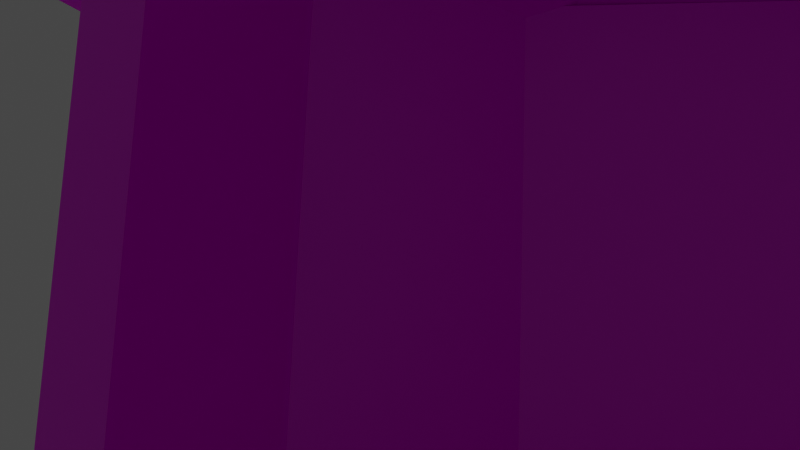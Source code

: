 # Source: cafedralCopy.blend  (saved by Blender 2.82.7; exported with 4.5.12 LTS)
import bpy
from mathutils import Matrix  # noqa: F401  (used for matrix-valued properties, if any)

bpy.ops.wm.read_factory_settings(use_empty=True)
scene = bpy.context.scene
scene.name = 'Scene'

# ---- collections
col_collection = bpy.data.collections.new('Collection'); scene.collection.children.link(col_collection)
col_mesh = bpy.data.collections.new('Mesh'); scene.collection.children.link(col_mesh)
col_rig = bpy.data.collections.new('Rig'); scene.collection.children.link(col_rig)
col_collision = bpy.data.collections.new('Collision'); scene.collection.children.link(col_collision)
col_extras = bpy.data.collections.new('Extras'); scene.collection.children.link(col_extras)
col_done = bpy.data.collections.new('DONE'); scene.collection.children.link(col_done)

# ---- images (referenced by path relative to the original .blend; pixels are not part of the script)
import os
ASSET_DIR = os.environ.get("B2B_ASSET_DIR", "")  # directory of the original .blend (textures are referenced by path, not embedded)
HERE = os.path.dirname(os.path.abspath(__file__))  # packed textures are extracted next to this script under _unpacked/

def load_image(name, relpath, width, height, colorspace="sRGB"):
    """Load a texture the original file referenced (path relative to the .blend, or extracted next to this script)."""
    p = next((c for c in (os.path.join(HERE, relpath), os.path.join(ASSET_DIR, relpath)) if relpath and os.path.exists(c)), "")
    if p:
        img = bpy.data.images.load(p, check_existing=True)
        img.name = name
    else:  # same state as the original file: an image datablock whose file is absent (Cycles renders it pink)
        img = bpy.data.images.new(name, width, height)
        img.source = "FILE"
        img.filepath = "//" + (relpath or name)
    img.colorspace_settings.name = colorspace
    return img
img_materialbase_base_color = load_image('MaterialBase Base Color', '', 4096, 4096, 'sRGB')
img_untitled = load_image('Untitled', '', 4096, 4096, 'sRGB')
img_basetex = load_image('BaseTex', 'Cafedral_BaseTex.png', 1024, 1024, 'sRGB')

# ---- materials (node trees are filled in below, after node groups)
mat_materialbase = bpy.data.materials.new('MaterialBase')
mat_materialbase.alpha_threshold = 0.0
mat_materialbase.use_transparent_shadow = False
mat_materialbase.line_color = (0.0, 0.0, 0.0, 1.0)

# ---- material node trees
mat_materialbase.use_nodes = True; mat_materialbase.node_tree.nodes.clear()
_N = mat_materialbase.node_tree.nodes; _L = mat_materialbase.node_tree.links
n0 = _N.new('ShaderNodeOutputMaterial'); n0.name = 'Material Output'; n0.location = (300, 300)
n1 = _N.new('ShaderNodeBsdfPrincipled'); n1.name = 'Principled BSDF'; n1.location = (10, 300)
n1.distribution = 'GGX'
n1.subsurface_method = 'BURLEY'
n1.inputs[2].default_value = 0.4
n1.inputs[3].default_value = 1.45
n1.inputs[27].default_value = (0.0, 0.0, 0.0, 1.0)
n1.inputs[28].default_value = 1.0
n2 = _N.new('ShaderNodeTexImage'); n2.name = 'Image Texture.001'; n2.location = (0, 0)
n2.image = img_materialbase_base_color
n3 = _N.new('ShaderNodeTexImage'); n3.name = 'Image Texture.002'; n3.location = (-600, 60)
n3.image = img_untitled
n4 = _N.new('ShaderNodeTexImage'); n4.name = 'Image Texture'; n4.location = (-660, 320)
n4.image = img_basetex
_L.new(n1.outputs[0], n0.inputs[0])
_L.new(n3.outputs[0], n1.inputs[0])
n0.is_active_output = True

# ---- world
world_world = bpy.data.worlds.new('World'); scene.world = world_world
world_world.use_nodes = True; world_world.node_tree.nodes.clear()
_N = world_world.node_tree.nodes; _L = world_world.node_tree.links
n0 = _N.new('ShaderNodeOutputWorld'); n0.name = 'World Output'; n0.location = (300, 300)
n1 = _N.new('ShaderNodeBackground'); n1.name = 'Background'; n1.location = (10, 300)
n1.inputs[0].default_value = (0.05088, 0.05088, 0.05088, 1.0)
_L.new(n1.outputs[0], n0.inputs[0])
n0.is_active_output = True
world_world.color = (0.05088, 0.05088, 0.05088)
world_world.use_sun_shadow = False
world_world.sun_shadow_jitter_overblur = 0.0

# ---- cameras
cam_camera = bpy.data.cameras.new('Camera')
cam_camera.lens = 22.0

# ---- meshes
me_cube_001 = bpy.data.meshes.new('Cube.001')
me_cube_001.from_pydata([(0.6136, -0.04214, 4.625), (0.6136, -0.6768, 4.625), (0.543, -0.07869, 4.532), (0.543, -0.6403, 4.532), (0.543, -0.07869, 4.625), (0.543, -0.6403, 4.625), (0.543, -0.9024, 4.834), (0.543, 0.1835, 4.834), (0.5992, -0.04959, 3.501), (0.5992, -0.6694, 3.501), (0.3613, -0.9024, 4.625), (0.543, -0.9024, 0.3127), (0.543, 0.1835, 0.3127), (0.3987, -0.9587, 3.501), (0.543, 0.1835, 3.604), (0.543, 0.1835, 3.501), (0.3987, -0.9587, 3.604), (0.3613, -0.9024, 3.501), (0.543, -0.9024, 3.604), (0.543, -0.9024, 3.501), (0.3613, -0.9024, 3.604), (0.5992, 0.2397, 3.604), (0.5992, 0.2397, 3.501), (0.5992, -0.9587, 3.604), (0.5992, -0.9587, 3.501), (0.3613, -0.9024, 4.834), (0.5992, -0.04959, 3.604), (0.5992, -0.6694, 3.604), (0.543, -0.07869, 3.501), (0.543, -0.6403, 3.501), (0.543, 0.1835, 4.625), (0.543, 0.1835, 4.532), (0.543, -0.9024, 4.625), (0.543, -0.9024, 4.532), (0.543, -0.07869, 3.604), (0.543, -0.6403, 3.604), (0.543, -0.07869, 0.3127), (0.543, -0.6403, 0.3127), (0.6136, 0.2541, 4.625), (0.6136, 0.2541, 4.532), (0.6136, -0.9731, 4.625), (0.6136, -0.9731, 4.532), (0.543, -0.07869, 4.834), (0.543, -0.6403, 4.834), (0.6136, -0.04214, 4.532), (0.6136, -0.6768, 4.532), (0.3613, -0.9024, 4.532), (0.4083, -0.9731, 4.625), (0.4083, -0.9731, 4.532), (0.3613, 0.1835, 4.834), (0.3613, 0.1835, 0.3127), (0.3613, 0.1835, 3.604), (0.3613, 0.1835, 3.501), (0.3987, 0.2397, 3.604), (0.3987, 0.2397, 3.501), (0.3613, 0.1835, 4.625), (0.3613, 0.1835, 4.532), (0.4083, 0.2541, 4.625), (0.4083, 0.2541, 4.532), (0.0, -0.9024, 4.834), (0.0, 0.1835, 4.834), (0.0, -0.9024, 0.3127), (0.0, 0.1835, 0.3127), (0.0, -0.9024, 3.604), (0.0, -0.9024, 3.501), (0.0, 0.1835, 3.604), (0.0, 0.1835, 3.501), (0.0, -0.9587, 3.604), (0.0, -0.9587, 3.501), (0.0, 0.2397, 3.604), (0.0, 0.2397, 3.501), (0.0, 0.1835, 4.625), (0.0, 0.1835, 4.532), (0.0, -0.9024, 4.625), (0.0, -0.9024, 4.532), (0.0, 0.2541, 4.625), (0.0, 0.2541, 4.532), (0.0, -0.9731, 4.625), (0.0, -0.9731, 4.532), (0.0, 0.1835, 0.4079), (0.0, -0.9024, 0.4079), (0.0, -0.6403, 2.141), (0.0, -0.07869, 2.141), (0.0, 0.1835, 2.141), (0.0, -0.9024, 2.141), (0.3096, 0.1835, 0.4079), (0.3096, -0.9024, 0.4079), (0.3096, 0.1835, 1.74), (0.3096, -0.9024, 1.74)], [], [(28, 29, 37, 36), (52, 15, 12, 50), (26, 27, 9, 8), (31, 2, 34, 14), (29, 28, 8, 9), (29, 19, 11, 37), (72, 56, 51, 65), (60, 49, 55, 71), (15, 52, 54, 22), (51, 14, 21, 53), (17, 19, 24, 13), (3, 33, 18, 35), (71, 55, 57, 75), (56, 31, 14, 51), (28, 15, 22, 8), (33, 46, 20, 18), (23, 16, 13, 24), (27, 23, 24, 9), (53, 21, 22, 54), (35, 18, 23, 27), (31, 56, 58, 39), (75, 57, 58, 76), (49, 7, 30, 55), (42, 43, 5, 4), (43, 6, 32, 5), (2, 31, 39, 44), (2, 3, 35, 34), (14, 34, 26, 21), (34, 35, 27, 26), (46, 33, 41, 48), (57, 38, 39, 58), (1, 40, 41, 45), (38, 0, 44, 39), (30, 4, 0, 38), (0, 1, 45, 44), (3, 2, 44, 45), (5, 32, 40, 1), (55, 30, 38, 57), (7, 42, 4, 30), (10, 73, 77, 47), (47, 77, 78, 48), (4, 5, 1, 0), (33, 3, 45, 41), (25, 59, 73, 10), (56, 72, 76, 58), (19, 29, 9, 24), (52, 66, 70, 54), (20, 63, 67, 16), (18, 20, 16, 23), (16, 67, 68, 13), (40, 47, 48, 41), (6, 25, 10, 32), (32, 10, 47, 40), (46, 74, 63, 20), (69, 53, 54, 70), (21, 26, 8, 22), (15, 28, 36, 12), (74, 46, 48, 78), (64, 17, 13, 68), (65, 51, 53, 69), (66, 52, 50, 62, 79, 85, 87, 83), (17, 64, 84, 88, 86, 80, 61, 11, 19), (85, 86, 88, 87), (87, 88, 84, 81, 82, 83), (79, 80, 86, 85)])
_uv = me_cube_001.uv_layers.new(name='UVMap')
_uv.uv.foreach_set('vector', [0.9269, 0.6987, 0.9609, 0.6987, 0.9609, 0.8917, 0.9269, 0.8917, 0.9366, 0.6129, 0.9256, 0.6129, 0.9256, 0.4198, 0.9366, 0.4198, 0.984, 0.2663, 0.984, 0.2288, 0.9902, 0.2288, 0.9902, 0.2663, 0.7777, 0.7047, 0.7777, 0.6888, 0.8339, 0.6888, 0.8339, 0.7047, 0.9936, 0.2306, 0.9936, 0.2646, 0.9902, 0.2663, 0.9902, 0.2288, 0.9609, 0.6987, 0.9767, 0.6987, 0.9767, 0.8917, 0.9609, 0.8917, 0.9974, 0.6705, 0.9755, 0.6705, 0.9755, 0.6143, 0.9974, 0.6143, 0.1863, 0.9787, 0.1863, 0.9568, 0.1989, 0.9568, 0.1989, 0.9787, 0.7584, 0.1843, 0.7694, 0.1843, 0.7671, 0.1877, 0.755, 0.1877, 0.7694, 0.1973, 0.7584, 0.1973, 0.755, 0.1939, 0.7671, 0.1939, 0.1661, 0.9603, 0.1661, 0.9493, 0.1695, 0.9458, 0.1695, 0.958, 0.7777, 0.6548, 0.7777, 0.6389, 0.8339, 0.6389, 0.8339, 0.6548, 0.2604, 0.3149, 0.2823, 0.3149, 0.2851, 0.3192, 0.2604, 0.3192, 0.9755, 0.6705, 0.9645, 0.6705, 0.9645, 0.6143, 0.9755, 0.6143, 0.9936, 0.2646, 0.9936, 0.2804, 0.9902, 0.2838, 0.9902, 0.2663, 0.9932, 0.9493, 0.9822, 0.9493, 0.9822, 0.8932, 0.9932, 0.8932, 0.1757, 0.9458, 0.1757, 0.958, 0.1695, 0.958, 0.1695, 0.9458, 0.984, 0.2288, 0.984, 0.2113, 0.9902, 0.2113, 0.9902, 0.2288, 0.7671, 0.1939, 0.755, 0.1939, 0.755, 0.1877, 0.7671, 0.1877, 0.9806, 0.2306, 0.9806, 0.2147, 0.984, 0.2113, 0.984, 0.2288, 0.2933, 0.3292, 0.2823, 0.3292, 0.2851, 0.3249, 0.2975, 0.3249, 0.2604, 0.3192, 0.2851, 0.3192, 0.2851, 0.3249, 0.2604, 0.3249, 0.1863, 0.9568, 0.1863, 0.9458, 0.1989, 0.9458, 0.1989, 0.9568, 0.2091, 0.3149, 0.2431, 0.3149, 0.2431, 0.3276, 0.2091, 0.3276, 0.2431, 0.3149, 0.2589, 0.3149, 0.2589, 0.3276, 0.2431, 0.3276, 0.9806, 0.1557, 0.9806, 0.1398, 0.9848, 0.1355, 0.9848, 0.1535, 0.7777, 0.6888, 0.7777, 0.6548, 0.8339, 0.6548, 0.8339, 0.6888, 0.9806, 0.2804, 0.9806, 0.2646, 0.984, 0.2663, 0.984, 0.2838, 0.9806, 0.2646, 0.9806, 0.2306, 0.984, 0.2288, 0.984, 0.2663, 0.1647, 0.9677, 0.1647, 0.9787, 0.1604, 0.983, 0.1604, 0.9706, 0.2851, 0.3192, 0.2975, 0.3192, 0.2975, 0.3249, 0.2851, 0.3249, 0.9905, 0.1919, 0.9905, 0.2098, 0.9848, 0.2098, 0.9848, 0.1919, 0.9905, 0.1355, 0.9905, 0.1535, 0.9848, 0.1535, 0.9848, 0.1355, 0.9948, 0.1398, 0.9948, 0.1557, 0.9905, 0.1535, 0.9905, 0.1355, 0.9905, 0.1535, 0.9905, 0.1919, 0.9848, 0.1919, 0.9848, 0.1535, 0.9806, 0.1897, 0.9806, 0.1557, 0.9848, 0.1535, 0.9848, 0.1919, 0.9948, 0.1897, 0.9948, 0.2056, 0.9905, 0.2098, 0.9905, 0.1919, 0.2823, 0.3149, 0.2933, 0.3149, 0.2975, 0.3192, 0.2851, 0.3192, 0.1932, 0.3149, 0.2091, 0.3149, 0.2091, 0.3276, 0.1932, 0.3276, 0.1504, 0.9677, 0.1504, 0.9458, 0.1547, 0.9458, 0.1547, 0.9706, 0.1547, 0.9706, 0.1547, 0.9458, 0.1604, 0.9458, 0.1604, 0.9706, 0.9948, 0.1557, 0.9948, 0.1897, 0.9905, 0.1919, 0.9905, 0.1535, 0.9806, 0.2056, 0.9806, 0.1897, 0.9848, 0.1919, 0.9848, 0.2098, 0.9463, 0.9721, 0.9463, 0.9502, 0.9589, 0.9502, 0.9589, 0.9721, 0.2823, 0.3292, 0.2604, 0.3292, 0.2604, 0.3249, 0.2851, 0.3249, 0.9936, 0.2147, 0.9936, 0.2306, 0.9902, 0.2288, 0.9902, 0.2113, 0.7694, 0.1843, 0.7913, 0.1843, 0.7913, 0.1877, 0.7671, 0.1877, 0.1791, 0.9603, 0.1791, 0.9821, 0.1757, 0.9821, 0.1757, 0.958, 0.1791, 0.9493, 0.1791, 0.9603, 0.1757, 0.958, 0.1757, 0.9458, 0.1757, 0.958, 0.1757, 0.9821, 0.1695, 0.9821, 0.1695, 0.958, 0.1547, 0.983, 0.1547, 0.9706, 0.1604, 0.9706, 0.1604, 0.983, 0.9463, 0.9831, 0.9463, 0.9721, 0.9589, 0.9721, 0.9589, 0.9831, 0.1504, 0.9787, 0.1504, 0.9677, 0.1547, 0.9706, 0.1547, 0.983, 0.9822, 0.9493, 0.9604, 0.9493, 0.9604, 0.8932, 0.9822, 0.8932, 0.7913, 0.1939, 0.7671, 0.1939, 0.7671, 0.1877, 0.7913, 0.1877, 0.984, 0.2838, 0.984, 0.2663, 0.9902, 0.2663, 0.9902, 0.2838, 0.911, 0.6987, 0.9269, 0.6987, 0.9269, 0.8917, 0.911, 0.8917, 0.1647, 0.9458, 0.1647, 0.9677, 0.1604, 0.9706, 0.1604, 0.9458, 0.1661, 0.9821, 0.1661, 0.9603, 0.1695, 0.958, 0.1695, 0.9821, 0.7913, 0.1973, 0.7694, 0.1973, 0.7671, 0.1939, 0.7913, 0.1939, 0.9585, 0.6129, 0.9366, 0.6129, 0.9366, 0.4198, 0.9585, 0.4198, 0.9585, 0.4256, 0.9398, 0.4256, 0.9398, 0.5063, 0.9585, 0.5306, 0.9681, 0.3286, 0.9463, 0.3286, 0.9463, 0.2463, 0.965, 0.2219, 0.965, 0.1413, 0.9463, 0.1413, 0.9463, 0.1355, 0.9791, 0.1355, 0.9791, 0.3286, 0.906, 0.1121, 0.8402, 0.1121, 0.8402, 0.03142, 0.906, 0.03142, 0.906, 0.03142, 0.8402, 0.03142, 0.8402, 0.000716, 0.8561, 0.000716, 0.8901, 0.000716, 0.906, 0.000716, 0.9993, 0.04538, 0.9993, 0.1111, 0.9805, 0.1111, 0.9805, 0.04538])
me_cube_001.materials.append(mat_materialbase)
me_cube_001.use_remesh_preserve_volume = False
me_cube_001.use_remesh_preserve_attributes = False
me_cube_001.use_mirror_vertex_groups = False
me_cube_001.use_paint_bone_selection = False
me_cube_001.use_paint_mask = True
me_cube_001.update()
me_cube_003 = bpy.data.meshes.new('Cube.003')
me_cube_003.from_pydata([(1.0, -1.599, -1.403), (1.0, -1.599, 1.0), (1.0, 1.0, -1.403), (1.0, 1.0, 1.0), (0.7688, -2.313, 0.7688), (0.7688, -2.313, -0.7688), (1.0, -1.599, 2.119), (1.0, -2.313, 2.119), (1.057, -1.579, 2.287), (1.057, -2.333, 2.287), (1.057, -1.579, 2.736), (1.057, -2.333, 2.736), (1.0, -2.313, 1.0), (1.0, -2.313, -1.403), (0.7688, -2.171, 0.7688), (0.7688, -2.171, -0.7688), (1.6, -1.599, -0.1267), (1.6, -2.313, -0.1267), (1.6, -2.313, -1.403), (1.865, -1.599, -0.1267), (1.865, -1.599, -1.403), (1.865, -2.313, -0.1267), (1.865, -2.313, -1.403), (1.489, 1.0, -0.9671), (1.489, 1.0, -0.4916), (1.489, -1.599, -0.4916), (1.721, -1.599, -0.9747), (1.721, 1.0, -0.9747), (1.721, 1.0, -1.45), (1.721, -1.599, -1.45), (1.106, 1.0, -0.9747), (1.106, -1.599, -0.9747), (1.489, -1.599, -0.9671), (1.058, 1.0, -0.4916), (1.058, -1.599, -0.4916), (1.318, 1.0, -0.4969), (1.318, 1.0, -0.02143), (1.318, -1.599, -0.02143), (1.318, -1.599, -0.4969), (1.052, 1.0, -0.02143), (1.052, -1.599, -0.02143), (1.182, 1.0, -0.01594), (1.182, 1.0, 0.4595), (1.182, -1.599, 0.4595), (1.182, -1.599, -0.01594), (0.9947, 1.0, 0.4595), (0.9947, -1.599, 0.4595), (0.0, 1.0, 1.0), (0.0, -2.313, -1.403), (0.0, -2.313, -0.7688), (0.0, -2.171, -0.7688), (0.0, -1.599, 1.0), (0.0, -2.313, 1.0), (0.0, -1.599, 2.119), (0.0, -2.313, 2.119), (0.0, -1.579, 2.287), (0.0, -2.333, 2.287), (0.0, -1.579, 2.736), (0.0, -2.333, 2.736), (0.0, -2.313, 0.7688), (0.0, -2.171, 0.7688)], [], [(4, 5, 13, 12), (12, 1, 6, 7), (1, 12, 17, 16), (7, 6, 8, 9), (57, 58, 11, 10), (9, 8, 10, 11), (49, 48, 13, 5), (50, 15, 14, 60), (20, 19, 21, 22), (16, 17, 21, 19), (5, 4, 14, 15), (2, 3, 1, 0), (33, 34, 25, 24), (30, 31, 26, 27), (28, 27, 26, 29), (53, 55, 8, 6), (55, 57, 10, 8), (51, 53, 6, 1), (59, 60, 14, 4), (23, 24, 25, 32), (39, 40, 37, 36), (35, 36, 37, 38), (45, 46, 43, 42), (41, 42, 43, 44), (47, 51, 1, 3), (18, 22, 21, 17, 12, 13), (16, 19, 20, 0, 1), (11, 58, 56, 9), (7, 54, 52, 12), (12, 52, 59, 4), (9, 56, 54, 7), (15, 50, 49, 5)])
_uv = me_cube_003.uv_layers.new(name='UVMap')
_uv.uv.foreach_set('vector', [0.1322, 0.637, 0.03911, 0.637, 0.000716, 0.623, 0.1462, 0.623, 0.1462, 0.623, 0.1462, 0.5798, 0.214, 0.5798, 0.214, 0.623, 0.8183, 0.9293, 0.8183, 0.9725, 0.741, 0.9725, 0.741, 0.9293, 0.5179, 0.6145, 0.5611, 0.6145, 0.5624, 0.6252, 0.5166, 0.6252, 0.1476, 0.8776, 0.1476, 0.8319, 0.2117, 0.8319, 0.2117, 0.8776, 0.5166, 0.6252, 0.5624, 0.6252, 0.5624, 0.6524, 0.5166, 0.6524, 0.03911, 0.6836, 0.000716, 0.6836, 0.000716, 0.623, 0.03911, 0.637, 0.1024, 0.8857, 0.1024, 0.9323, 0.009314, 0.9323, 0.009314, 0.8857, 0.9074, 0.000716, 0.9847, 0.000716, 0.9847, 0.04394, 0.9074, 0.04394, 0.741, 0.9293, 0.741, 0.9725, 0.7249, 0.9725, 0.7249, 0.9293, 0.1024, 0.9409, 0.009314, 0.9409, 0.009314, 0.9323, 0.1024, 0.9323, 0.0007161, 0.8305, 0.000716, 0.685, 0.1581, 0.685, 0.1581, 0.8305, 0.7762, 0.7047, 0.6189, 0.7047, 0.6189, 0.6785, 0.7762, 0.6785, 0.7235, 0.8897, 0.5661, 0.8897, 0.5661, 0.8525, 0.7235, 0.8525, 0.7235, 0.8237, 0.7235, 0.8525, 0.5661, 0.8525, 0.5661, 0.8237, 0.9463, 0.33, 0.9565, 0.33, 0.9565, 0.3941, 0.9463, 0.3906, 0.9565, 0.33, 0.9837, 0.33, 0.9837, 0.3941, 0.9565, 0.3941, 0.1462, 0.5192, 0.214, 0.5192, 0.214, 0.5798, 0.1462, 0.5798, 0.000716, 0.8857, 0.009314, 0.8857, 0.009314, 0.9323, 0.000716, 0.9323, 0.7762, 0.6498, 0.7762, 0.6785, 0.6189, 0.6785, 0.6189, 0.6498, 0.3728, 0.8815, 0.2154, 0.8815, 0.2154, 0.8655, 0.3728, 0.8655, 0.3728, 0.8367, 0.3728, 0.8655, 0.2154, 0.8655, 0.2154, 0.8367, 0.3728, 0.9231, 0.2154, 0.9231, 0.2154, 0.9118, 0.3728, 0.9118, 0.3728, 0.883, 0.3728, 0.9118, 0.2154, 0.9118, 0.2154, 0.883, 0.5568, 0.7948, 0.5568, 0.9522, 0.4962, 0.9522, 0.4962, 0.7948, 0.198, 0.685, 0.214, 0.685, 0.214, 0.7623, 0.198, 0.7623, 0.1616, 0.8305, 0.1616, 0.685, 0.06894, 0.848, 0.06894, 0.8319, 0.1462, 0.8319, 0.1462, 0.8843, 0.000716, 0.8843, 0.9256, 0.6784, 0.9256, 0.6143, 0.9528, 0.6143, 0.9528, 0.6784, 0.214, 0.623, 0.214, 0.6836, 0.1462, 0.6836, 0.1462, 0.623, 0.1462, 0.623, 0.1462, 0.6836, 0.1322, 0.6836, 0.1322, 0.637, 0.9528, 0.6784, 0.9528, 0.6143, 0.9631, 0.6143, 0.9631, 0.6749, 0.1024, 0.9323, 0.1024, 0.8857, 0.111, 0.8857, 0.111, 0.9323])
me_cube_003.materials.append(mat_materialbase)
me_cube_003.use_remesh_fix_poles = True
me_cube_003.use_remesh_preserve_attributes = False
me_cube_003.use_mirror_vertex_groups = False
me_cube_003.use_paint_bone_selection = False
me_cube_003.use_paint_mask = True
me_cube_003.update()
me_cube_004 = bpy.data.meshes.new('Cube.004')
me_cube_004.from_pydata([(-0.005345, -0.306, -0.5506), (-0.005345, -0.306, 0.4059), (-0.005345, 0.306, -0.5506), (-0.005345, 0.306, 0.4059), (0.1488, -0.2322, -0.4768), (0.1488, -0.2322, 0.3814), (0.1488, 0.2322, -0.4768), (0.1488, 0.2322, 0.3814), (-0.005345, -4.727e-07, 0.8155), (0.1488, 0.0, 0.6922), (0.1488, 0.306, 0.4059), (0.1488, 0.306, -0.5506), (0.1488, 0.0, 0.8155), (0.1488, -0.306, 0.4059), (0.1488, -0.306, -0.5506), (0.07905, 0.0, 0.6922), (0.07905, 0.2322, 0.3814), (0.07905, 0.2322, -0.4768), (0.07905, -0.2322, 0.3814), (0.07905, -0.2322, -0.4768), (-0.1595, 0.2322, -0.4768), (-0.1595, 0.2322, 0.3814), (-0.1595, -0.2322, -0.4768), (-0.1595, -0.2322, 0.3814), (-0.1595, -9.585e-07, 0.6922), (-0.1595, -0.306, 0.4059), (-0.1595, -0.306, -0.5506), (-0.1595, -9.585e-07, 0.8155), (-0.1595, 0.306, 0.4059), (-0.1595, 0.306, -0.5506), (-0.08974, -9.524e-07, 0.6922), (-0.08974, -0.2322, 0.3814), (-0.08974, -0.2322, -0.4768), (-0.08974, 0.2322, 0.3814), (-0.08974, 0.2322, -0.4768)], [], [(21, 20, 34, 33), (2, 3, 10, 11), (5, 4, 19, 18), (14, 13, 1, 0), (0, 26, 29, 2), (12, 8, 1, 13), (10, 3, 8, 12), (7, 9, 15, 16), (0, 1, 25, 26), (7, 6, 11, 10), (17, 16, 15, 18, 19), (5, 9, 12, 13), (4, 5, 13, 14), (9, 7, 10, 12), (4, 6, 17, 19), (9, 5, 18, 15), (6, 7, 16, 17), (29, 28, 3, 2), (6, 4, 14, 11), (27, 8, 3, 28), (25, 1, 8, 27), (23, 24, 30, 31), (23, 22, 26, 25), (20, 22, 32, 34), (21, 24, 27, 28), (20, 21, 28, 29), (24, 23, 25, 27), (22, 20, 29, 26), (2, 11, 14, 0), (24, 21, 33, 30), (22, 23, 31, 32), (32, 31, 30, 33, 34)])
_uv = me_cube_004.uv_layers.new(name='UVMap')
_uv.uv.foreach_set('vector', [0.5636, 0.6543, 0.5636, 0.7063, 0.5593, 0.7063, 0.5593, 0.6543, 0.1984, 0.9444, 0.1402, 0.9411, 0.1434, 0.932, 0.1989, 0.935, 0.3777, 0.5192, 0.3777, 0.5712, 0.3735, 0.5712, 0.3735, 0.5192, 0.1989, 0.8959, 0.1433, 0.8986, 0.1404, 0.8899, 0.1983, 0.8857, 0.8284, 0.711, 0.8378, 0.711, 0.8378, 0.748, 0.8284, 0.748, 0.1181, 0.9155, 0.1124, 0.9066, 0.1404, 0.8899, 0.1433, 0.8986, 0.1434, 0.932, 0.1402, 0.9411, 0.1129, 0.9238, 0.1181, 0.9155, 0.802, 0.2059, 0.7785, 0.2059, 0.7785, 0.2017, 0.802, 0.2017, 0.6521, 0.9499, 0.5939, 0.9465, 0.597, 0.9375, 0.6526, 0.9405, 0.1447, 0.9279, 0.1942, 0.93, 0.1989, 0.935, 0.1434, 0.932, 0.951, 0.1162, 0.951, 0.0642, 0.965, 0.04538, 0.9791, 0.0642, 0.9791, 0.1162, 0.1447, 0.9027, 0.1265, 0.9155, 0.1181, 0.9155, 0.1433, 0.8986, 0.1942, 0.9009, 0.1447, 0.9027, 0.1433, 0.8986, 0.1989, 0.8959, 0.1265, 0.9155, 0.1447, 0.9279, 0.1434, 0.932, 0.1181, 0.9155, 0.3777, 0.5712, 0.3777, 0.5993, 0.3735, 0.5993, 0.3735, 0.5712, 0.7785, 0.2059, 0.755, 0.2059, 0.755, 0.2017, 0.7785, 0.2017, 0.3777, 0.5993, 0.3777, 0.6513, 0.3735, 0.6513, 0.3735, 0.5993, 0.6526, 0.9014, 0.597, 0.904, 0.5941, 0.8953, 0.652, 0.8912, 0.1942, 0.93, 0.1942, 0.9009, 0.1989, 0.8959, 0.1989, 0.935, 0.5718, 0.921, 0.5661, 0.9121, 0.5941, 0.8953, 0.597, 0.904, 0.597, 0.9375, 0.5939, 0.9465, 0.5666, 0.9292, 0.5718, 0.921, 0.2402, 0.3332, 0.2167, 0.3332, 0.2167, 0.329, 0.2402, 0.329, 0.5984, 0.9334, 0.6479, 0.9355, 0.6526, 0.9405, 0.597, 0.9375, 0.5636, 0.7063, 0.5636, 0.7344, 0.5593, 0.7344, 0.5593, 0.7063, 0.5983, 0.9081, 0.5802, 0.9209, 0.5718, 0.921, 0.597, 0.904, 0.6479, 0.9063, 0.5983, 0.9081, 0.597, 0.904, 0.6526, 0.9014, 0.5802, 0.9209, 0.5984, 0.9334, 0.597, 0.9375, 0.5718, 0.921, 0.6479, 0.9355, 0.6479, 0.9063, 0.6526, 0.9014, 0.6526, 0.9405, 0.784, 0.4083, 0.784, 0.4176, 0.747, 0.4176, 0.747, 0.4083, 0.2167, 0.3332, 0.1932, 0.3332, 0.1932, 0.329, 0.2167, 0.329, 0.5636, 0.7344, 0.5636, 0.7863, 0.5593, 0.7863, 0.5593, 0.7344, 0.6887, 0.962, 0.6887, 0.91, 0.7028, 0.8912, 0.7169, 0.91, 0.7169, 0.962])
me_cube_004.materials.append(mat_materialbase)
me_cube_004.use_remesh_preserve_volume = False
me_cube_004.use_remesh_preserve_attributes = False
me_cube_004.use_mirror_vertex_groups = False
me_cube_004.use_paint_bone_selection = False
me_cube_004.use_paint_mask = True
me_cube_004.update()
me_cube_009 = bpy.data.meshes.new('Cube.009')
me_cube_009.from_pydata([(1.678, -1.06, -0.3477), (1.678, -1.06, 0.2342), (1.678, -0.4778, -0.3477), (1.678, -0.4778, 0.2342), (2.26, -1.06, -0.3477), (2.26, -1.06, 0.2342), (2.26, -0.4778, -0.3477), (2.26, -0.4778, 0.2342), (1.768, -0.9696, 0.9811), (1.768, -0.5679, 0.9811), (2.169, -0.5679, 0.9811), (2.169, -0.9696, 0.9811), (1.768, -0.9696, 2.479), (1.768, -0.5679, 2.479), (2.169, -0.5679, 2.356), (2.169, -0.9696, 2.356)], [], [(0, 1, 3, 2), (2, 3, 7, 6), (6, 7, 5, 4), (4, 5, 1, 0), (5, 7, 10, 11), (11, 10, 14, 15), (3, 1, 8, 9), (1, 5, 11, 8), (7, 3, 9, 10), (9, 8, 12, 13), (8, 11, 15, 12), (10, 9, 13, 14), (12, 15, 14, 13)])
_uv = me_cube_009.uv_layers.new(name='UVMap')
_uv.uv.foreach_set('vector', [0.5579, 0.7263, 0.5245, 0.725, 0.5233, 0.6926, 0.5579, 0.6909, 0.5579, 0.6909, 0.5233, 0.6926, 0.5183, 0.658, 0.5548, 0.6543, 0.5505, 0.7934, 0.5176, 0.7888, 0.5226, 0.7567, 0.5551, 0.7604, 0.5551, 0.7604, 0.5226, 0.7567, 0.5245, 0.725, 0.5579, 0.7263, 0.5226, 0.7567, 0.5176, 0.7888, 0.4752, 0.7763, 0.4776, 0.7512, 0.4776, 0.7512, 0.4752, 0.7763, 0.3896, 0.776, 0.3897, 0.751, 0.5233, 0.6926, 0.5245, 0.725, 0.4781, 0.7247, 0.4763, 0.6981, 0.5245, 0.725, 0.5226, 0.7567, 0.4776, 0.7512, 0.4781, 0.7247, 0.5183, 0.658, 0.5233, 0.6926, 0.4763, 0.6981, 0.4725, 0.6724, 0.4763, 0.6981, 0.4781, 0.7247, 0.3818, 0.7267, 0.381, 0.7024, 0.4781, 0.7247, 0.4776, 0.7512, 0.3897, 0.751, 0.3818, 0.7267, 0.4725, 0.6724, 0.4763, 0.6981, 0.381, 0.7024, 0.3871, 0.6777, 0.3818, 0.7267, 0.3897, 0.751, 0.3896, 0.776, 0.381, 0.7024])
me_cube_009.materials.append(mat_materialbase)
me_cube_009.use_remesh_preserve_volume = False
me_cube_009.use_remesh_preserve_attributes = False
me_cube_009.use_mirror_vertex_groups = False
me_cube_009.use_paint_bone_selection = False
me_cube_009.use_paint_mask = True
me_cube_009.update()
me_cube_010 = bpy.data.meshes.new('Cube.010')
me_cube_010.from_pydata([(1.646, 6.529, 2.425), (2.106, 4.595, 2.419), (0.8162, 7.294, 2.429), (-0.0009695, 7.299, 2.428), (-0.0009695, 4.607, 3.888), (0.1545, 4.642, 3.875), (1.705, 6.561, 2.254), (2.161, 4.609, 2.25), (0.8457, 7.365, 2.259), (0.8624, 7.414, 2.352), (-0.0005904, 7.43, 2.357), (1.753, 6.593, 2.342), (2.225, 4.623, 2.333), (0.09184, 4.679, 3.7), (0.0009695, 7.299, 2.428), (0.0009695, 4.607, 3.888), (0.0, 7.377, 2.265), (0.0005904, 7.43, 2.357), (0.0, 4.609, 3.777), (0.0, 4.691, 3.705)], [(17, 14), (14, 15), (16, 17)], [(0, 1, 12, 11), (3, 2, 9, 10), (2, 3, 4, 5), (1, 0, 5), (2, 5, 0), (6, 8, 9, 11), (7, 6, 11, 12), (8, 16, 10, 9), (2, 0, 11, 9), (6, 7, 18, 13), (16, 8, 13, 19), (6, 13, 8), (13, 18, 19), (5, 18, 7, 12, 1), (5, 4, 18)])
_uv = me_cube_010.uv_layers.new(name='UVMap')
_uv.uv.foreach_set('vector', [0.36, 0.833, 0.3597, 0.7127, 0.3687, 0.7126, 0.3688, 0.8353, 0.753, 0.3665, 0.7974, 0.3863, 0.7954, 0.3943, 0.7493, 0.3749, 0.7974, 0.3863, 0.753, 0.3665, 0.8585, 0.2074, 0.8653, 0.2146, 0.3597, 0.7127, 0.36, 0.833, 0.2154, 0.7435, 0.7974, 0.3863, 0.8653, 0.2146, 0.8639, 0.3917, 0.864, 0.4068, 0.794, 0.4004, 0.7954, 0.3943, 0.8653, 0.4006, 0.3751, 0.7126, 0.3751, 0.834, 0.3688, 0.8353, 0.3687, 0.7126, 0.794, 0.4004, 0.747, 0.3808, 0.7493, 0.3749, 0.7954, 0.3943, 0.7974, 0.3863, 0.8639, 0.3917, 0.8653, 0.4006, 0.7954, 0.3943, 0.2651, 0.6678, 0.2154, 0.5581, 0.372, 0.5192, 0.3661, 0.5252, 0.372, 0.7112, 0.3212, 0.7109, 0.3661, 0.5252, 0.3717, 0.5258, 0.2651, 0.6678, 0.3661, 0.5252, 0.3212, 0.7109, 0.3661, 0.5252, 0.372, 0.5192, 0.3717, 0.5258, 0.6189, 0.5488, 0.623, 0.5393, 0.7262, 0.6439, 0.7223, 0.6483, 0.7164, 0.6425, 0.6189, 0.5488, 0.7262, 0.4198, 0.623, 0.5393])
me_cube_010.materials.append(mat_materialbase)
me_cube_010.use_remesh_preserve_volume = False
me_cube_010.use_remesh_preserve_attributes = False
me_cube_010.use_mirror_vertex_groups = False
me_cube_010.use_paint_bone_selection = False
me_cube_010.use_paint_mask = True
me_cube_010.update()
me_cube_011 = bpy.data.meshes.new('Cube.011')
me_cube_011.from_pydata([(2.194, 4.221, 2.118), (2.194, -1.081, 2.118), (2.34, -1.081, 2.312), (2.194, 4.69, 2.118), (2.34, 4.69, 2.312), (0.6212, 4.221, 3.3), (0.6212, 4.69, 3.3), (0.6716, 0.2963, 3.55), (0.6716, 0.1423, 3.262), (0.6716, -1.081, 3.55), (0.6716, -1.081, 3.262), (0.0, 4.221, 3.72), (0.0, 4.69, 3.766), (0.0, 4.69, 4.047), (0.0, 0.2963, 4.047), (0.0, 0.1423, 3.682)], [], [(5, 11, 12, 6), (2, 1, 0, 3, 4), (9, 10, 1, 2), (5, 0, 1, 10, 8), (9, 2, 4, 13, 14, 7), (6, 12, 13, 4, 3), (8, 15, 11, 5), (5, 6, 3, 0)])
_uv = me_cube_011.uv_layers.new(name='UVMap')
_uv.uv.foreach_set('vector', [0.0291, 0.4708, 0.0291, 0.5178, 0.000716, 0.5178, 0.000716, 0.4708, 0.1771, 0.000716, 0.1918, 0.000716, 0.1918, 0.3218, 0.1918, 0.3502, 0.1771, 0.3502, 0.3696, 0.4774, 0.3556, 0.467, 0.3549, 0.3517, 0.3696, 0.3516, 0.0291, 0.4708, 0.0291, 0.3516, 0.3502, 0.3516, 0.3502, 0.4669, 0.2761, 0.4669, 0.05132, 0.000716, 0.1771, 0.000716, 0.1771, 0.3502, 0.000716, 0.3502, 0.0007161, 0.08415, 0.05132, 0.08415, 0.2505, 0.3502, 0.2034, 0.3502, 0.1932, 0.3366, 0.3696, 0.3355, 0.3696, 0.3502, 0.2761, 0.4669, 0.2761, 0.5149, 0.0291, 0.5162, 0.0291, 0.4708, 0.0291, 0.4708, 0.000716, 0.4708, 0.0007162, 0.3516, 0.0291, 0.3516])
me_cube_011.materials.append(mat_materialbase)
me_cube_011.use_remesh_preserve_volume = False
me_cube_011.use_remesh_preserve_attributes = False
me_cube_011.use_mirror_vertex_groups = False
me_cube_011.use_paint_bone_selection = False
me_cube_011.use_paint_mask = True
me_cube_011.update()
me_cube_012 = bpy.data.meshes.new('Cube.012')
me_cube_012.from_pydata([(1.879, 4.576, -0.2297), (1.879, -0.5893, -0.2297), (1.879, 4.576, 2.355), (1.879, -0.5893, 2.355), (1.676, 4.576, -0.2297), (1.676, -0.5893, -0.2297), (1.676, 4.576, 2.804), (1.676, -0.5893, 2.804)], [], [(1, 0, 2, 3), (5, 7, 6, 4), (0, 4, 6, 2), (2, 6, 7, 3), (3, 7, 5, 1)])
_uv = me_cube_012.uv_layers.new(name='UVMap')
_uv.uv.foreach_set('vector', [0.1932, 0.3135, 0.1932, 0.0007161, 0.3497, 0.000716, 0.3497, 0.3135, 0.5647, 0.3135, 0.381, 0.3135, 0.381, 0.000716, 0.5647, 0.000716, 0.9737, 0.4198, 0.986, 0.4198, 0.986, 0.6036, 0.9737, 0.5764, 0.3497, 0.000716, 0.3795, 0.000716, 0.3795, 0.3135, 0.3497, 0.3135, 0.9599, 0.447, 0.9722, 0.4198, 0.9722, 0.6036, 0.9599, 0.6036])
me_cube_012.materials.append(mat_materialbase)
me_cube_012.use_remesh_preserve_volume = False
me_cube_012.use_remesh_preserve_attributes = False
me_cube_012.use_mirror_vertex_groups = False
me_cube_012.update()
me_cube_013 = bpy.data.meshes.new('Cube.013')
me_cube_013.from_pydata([(1.838, -0.6342, -0.237), (1.838, -0.6342, 2.414), (0.6716, -0.6342, 3.321), (0.6716, -0.6342, 3.129), (0.9395, -0.6342, -0.237), (0.9395, -0.4053, -0.237), (1.838, -0.4053, -0.237), (0.6716, -0.4053, 3.321), (1.838, -0.4053, 2.414), (0.6716, -0.4053, 3.129), (0.0, -0.6342, -0.237), (0.0, -0.6342, 3.129), (0.0, -0.4053, 3.129), (0.0, -0.4053, -0.237), (0.0, -0.4053, 0.191), (0.0, -0.6342, 0.191), (0.0, -0.4053, 2.062), (0.0, -0.6342, 2.062), (0.3738, -0.6342, 0.191), (0.3738, -0.4053, 0.191), (0.3738, -0.4053, 1.629), (0.3738, -0.6342, 1.629)], [], [(10, 4, 0, 1, 2, 3, 11, 17, 21, 18, 15), (13, 14, 19, 20, 16, 12, 9, 7, 8, 6, 5), (1, 8, 7, 2), (11, 12, 9, 3), (2, 3, 9, 7)])
_uv = me_cube_013.uv_layers.new(name='UVMap')
_uv.uv.foreach_set('vector', [0.7816, 0.711, 0.7816, 0.7679, 0.7816, 0.8222, 0.621, 0.8222, 0.5661, 0.7516, 0.5778, 0.7516, 0.5778, 0.711, 0.6424, 0.711, 0.6686, 0.7336, 0.7557, 0.7336, 0.7557, 0.711, 0.8389, 0.4198, 0.8389, 0.4458, 0.8163, 0.4458, 0.8163, 0.5328, 0.8389, 0.559, 0.8389, 0.6236, 0.7983, 0.6236, 0.7983, 0.6353, 0.7277, 0.5804, 0.7277, 0.4198, 0.782, 0.4198, 0.8236, 0.9705, 0.8374, 0.9705, 0.8374, 0.881, 0.8236, 0.881, 0.2154, 0.9245, 0.2293, 0.9245, 0.2293, 0.9652, 0.2154, 0.9652, 0.3444, 0.3297, 0.3444, 0.318, 0.3583, 0.318, 0.3583, 0.3297])
me_cube_013.materials.append(mat_materialbase)
me_cube_013.use_remesh_preserve_volume = False
me_cube_013.use_remesh_preserve_attributes = False
me_cube_013.use_mirror_vertex_groups = False
me_cube_013.update()
me_cube_015 = bpy.data.meshes.new('Cube.015')
me_cube_015.from_pydata([(-1.0, -1.0, -1.0), (-1.0, -1.0, 1.87), (-1.0, 3.461, -1.0), (-1.0, 3.461, 1.87), (1.0, -1.0, -1.0), (1.0, -1.0, 1.87), (1.0, 3.461, -1.0), (1.0, 3.461, 1.87), (0.0, 3.461, -1.0), (0.0, 3.461, 2.735), (0.0, -1.0, -1.0), (0.0, -1.0, 2.735)], [], [(0, 1, 3, 2), (8, 9, 7, 6), (6, 7, 5, 4), (10, 11, 1, 0), (8, 6, 4, 10), (9, 3, 1, 11), (7, 9, 11, 5), (2, 8, 10, 0), (4, 5, 11, 10), (2, 3, 9, 8)])
_uv = me_cube_015.uv_layers.new(name='UVMap')
_uv.uv.foreach_set('vector', [0.375, 0.0, 0.625, 0.0, 0.625, 0.25, 0.375, 0.25, 0.375, 0.375, 0.625, 0.375, 0.625, 0.5, 0.375, 0.5, 0.375, 0.5, 0.625, 0.5, 0.625, 0.75, 0.375, 0.75, 0.375, 0.875, 0.625, 0.875, 0.625, 1.0, 0.375, 1.0, 0.25, 0.5, 0.375, 0.5, 0.375, 0.75, 0.25, 0.75, 0.75, 0.5, 0.875, 0.5, 0.875, 0.75, 0.75, 0.75, 0.625, 0.5, 0.75, 0.5, 0.75, 0.75, 0.625, 0.75, 0.125, 0.5, 0.25, 0.5, 0.25, 0.75, 0.125, 0.75, 0.375, 0.75, 0.625, 0.75, 0.625, 0.875, 0.375, 0.875, 0.375, 0.25, 0.625, 0.25, 0.625, 0.375, 0.375, 0.375])
me_cube_015.use_remesh_fix_poles = True
me_cube_015.use_remesh_preserve_attributes = False
me_cube_015.use_mirror_vertex_groups = False
me_cube_015.update()
me_cube_016 = bpy.data.meshes.new('Cube.016')
me_cube_016.from_pydata([(0.4118, -1.16, -0.2487), (0.4817, -1.075, 0.2487), (0.4118, -0.5564, -0.2487), (0.4817, -0.6413, 0.2487), (0.9092, -1.16, -0.2487), (0.8393, -1.075, 0.2487), (0.9092, -0.5564, -0.2487), (0.8393, -0.6413, 0.2487), (0.4118, -1.16, 0.2487), (0.4118, -0.5564, 0.2487), (0.9092, -0.5564, 0.2487), (0.9092, -1.16, 0.2487), (0.4817, -1.075, 1.167), (0.4817, -0.6413, 1.167), (0.8393, -0.6413, 1.167), (0.8393, -1.075, 1.167), (0.4519, -1.112, 1.188), (0.4519, -0.6051, 1.188), (0.8691, -0.6051, 1.188), (0.8691, -1.112, 1.188), (0.4519, -1.112, 1.528), (0.4519, -0.6051, 1.528), (0.8691, -0.6051, 1.528), (0.8691, -1.112, 1.528), (0.9221, -0.5878, 1.488), (0.9221, -1.139, 1.488), (0.9967, -0.5878, 1.543), (0.9967, -1.139, 1.543), (0.0, -1.073, 2.18), (0.0, -0.6217, 2.18), (0.0, -0.9996, 2.679), (0.0, -1.017, 2.74), (0.0, -0.4659, 2.795), (0.0, -1.017, 2.795)], [], [(0, 8, 9, 2), (6, 10, 11, 4), (4, 11, 8, 0), (5, 7, 14, 15), (1, 3, 9, 8), (7, 5, 11, 10), (5, 1, 8, 11), (12, 15, 19, 16), (3, 1, 12, 13), (1, 5, 15, 12), (19, 18, 22, 23), (15, 14, 18, 19), (13, 12, 16, 17), (23, 22, 24, 25), (17, 16, 20, 21), (16, 19, 23, 20), (21, 20, 28, 29), (20, 23, 30, 28), (30, 23, 25, 31), (27, 26, 32, 33), (25, 24, 26, 27), (31, 25, 27, 33)])
_uv = me_cube_016.uv_layers.new(name='UVMap')
_uv.uv.foreach_set('vector', [0.9074, 0.07347, 0.9341, 0.07955, 0.9472, 0.1114, 0.9095, 0.1177, 0.1124, 0.9802, 0.1124, 0.9501, 0.149, 0.9501, 0.149, 0.9802, 0.9194, 0.04538, 0.9475, 0.05737, 0.9341, 0.07955, 0.9074, 0.07347, 0.1058, 0.9423, 0.1058, 0.9686, 0.05019, 0.9686, 0.05019, 0.9423, 0.9389, 0.08063, 0.9495, 0.1036, 0.9472, 0.1114, 0.9341, 0.07955, 0.1176, 0.9458, 0.1439, 0.9458, 0.149, 0.9501, 0.1124, 0.9501, 0.9495, 0.0633, 0.9389, 0.08063, 0.9341, 0.07955, 0.9475, 0.05737, 0.8144, 0.8471, 0.8144, 0.8255, 0.8169, 0.8237, 0.8169, 0.8489, 0.911, 0.8932, 0.9373, 0.8932, 0.9373, 0.9488, 0.911, 0.9488, 0.9373, 0.8932, 0.9589, 0.8932, 0.9589, 0.9488, 0.9373, 0.9488, 0.3755, 0.4789, 0.3755, 0.5095, 0.3549, 0.5095, 0.3549, 0.4789, 0.3777, 0.481, 0.3777, 0.5073, 0.3755, 0.5095, 0.3755, 0.4789, 0.8147, 0.8774, 0.8147, 0.8511, 0.8169, 0.8489, 0.8169, 0.8796, 0.7871, 0.4083, 0.8178, 0.4083, 0.8188, 0.4123, 0.7855, 0.4123, 0.8169, 0.8796, 0.8169, 0.8489, 0.8374, 0.8489, 0.8374, 0.8796, 0.8169, 0.8489, 0.8169, 0.8237, 0.8374, 0.8237, 0.8374, 0.8489, 0.04876, 0.9423, 0.04876, 0.973, 0.000716, 0.9706, 0.000716, 0.9433, 0.8402, 0.1287, 0.8605, 0.1135, 0.8605, 0.2011, 0.8421, 0.1767, 0.3748, 0.4068, 0.3723, 0.3192, 0.3739, 0.3151, 0.3775, 0.4096, 0.6873, 0.9909, 0.654, 0.9884, 0.654, 0.8912, 0.6873, 0.8937, 0.7855, 0.4123, 0.8188, 0.4123, 0.8188, 0.4179, 0.7855, 0.4179, 0.3775, 0.4096, 0.3739, 0.3151, 0.3795, 0.3149, 0.3795, 0.4121])
me_cube_016.materials.append(mat_materialbase)
me_cube_016.use_remesh_preserve_volume = False
me_cube_016.use_remesh_preserve_attributes = False
me_cube_016.use_mirror_vertex_groups = False
me_cube_016.use_paint_bone_selection = False
me_cube_016.use_paint_mask = True
me_cube_016.update()
me_cube_024 = bpy.data.meshes.new('Cube.024')
me_cube_024.from_pydata([(-0.005345, -0.306, -0.5506), (-0.005345, -0.306, 0.4059), (-0.005345, 0.306, -0.5506), (-0.005345, 0.306, 0.4059), (0.1488, -0.2322, -0.4768), (0.1488, -0.2322, 0.3814), (0.1488, 0.2322, -0.4768), (0.1488, 0.2322, 0.3814), (-0.005345, -4.727e-07, 0.8155), (0.1488, 0.0, 0.6922), (0.1488, 0.306, 0.4059), (0.1488, 0.306, -0.5506), (0.1488, 0.0, 0.8155), (0.1488, -0.306, 0.4059), (0.1488, -0.306, -0.5506), (0.07905, 0.0, 0.6922), (0.07905, 0.2322, 0.3814), (0.07905, 0.2322, -0.4768), (0.07905, -0.2322, 0.3814), (0.07905, -0.2322, -0.4768), (-0.1595, 0.2322, -0.4768), (-0.1595, 0.2322, 0.3814), (-0.1595, -0.2322, -0.4768), (-0.1595, -0.2322, 0.3814), (-0.1595, -9.585e-07, 0.6922), (-0.1595, -0.306, 0.4059), (-0.1595, -0.306, -0.5506), (-0.1595, -9.585e-07, 0.8155), (-0.1595, 0.306, 0.4059), (-0.1595, 0.306, -0.5506), (-0.08974, -9.524e-07, 0.6922), (-0.08974, -0.2322, 0.3814), (-0.08974, -0.2322, -0.4768), (-0.08974, 0.2322, 0.3814), (-0.08974, 0.2322, -0.4768)], [], [(21, 20, 34, 33), (2, 3, 10, 11), (5, 4, 19, 18), (14, 13, 1, 0), (0, 26, 29, 2), (12, 8, 1, 13), (10, 3, 8, 12), (7, 9, 15, 16), (0, 1, 25, 26), (7, 6, 11, 10), (17, 16, 15, 18, 19), (5, 9, 12, 13), (4, 5, 13, 14), (9, 7, 10, 12), (4, 6, 17, 19), (9, 5, 18, 15), (6, 7, 16, 17), (29, 28, 3, 2), (6, 4, 14, 11), (27, 8, 3, 28), (25, 1, 8, 27), (23, 24, 30, 31), (23, 22, 26, 25), (20, 22, 32, 34), (21, 24, 27, 28), (20, 21, 28, 29), (24, 23, 25, 27), (22, 20, 29, 26), (2, 11, 14, 0), (24, 21, 33, 30), (22, 23, 31, 32), (32, 31, 30, 33, 34)])
_uv = me_cube_024.uv_layers.new(name='UVMap')
_uv.uv.foreach_set('vector', [0.1661, 0.6779, 0.1661, 0.644, 0.1688, 0.644, 0.1688, 0.6779, 0.708, 0.1627, 0.67, 0.1605, 0.672, 0.1546, 0.7083, 0.1566, 0.5169, 0.17, 0.483, 0.17, 0.483, 0.1673, 0.5169, 0.1673, 0.7083, 0.131, 0.672, 0.1328, 0.6701, 0.1271, 0.7079, 0.1244, 0.468, 0.7896, 0.4619, 0.7896, 0.4619, 0.7654, 0.468, 0.7654, 0.6556, 0.1439, 0.6519, 0.138, 0.6701, 0.1271, 0.672, 0.1328, 0.672, 0.1546, 0.67, 0.1605, 0.6522, 0.1492, 0.6556, 0.1439, 0.3943, 0.551, 0.379, 0.551, 0.379, 0.5483, 0.3943, 0.5483, 0.3127, 0.9091, 0.2748, 0.9069, 0.2768, 0.901, 0.3131, 0.9029, 0.6729, 0.1519, 0.7052, 0.1533, 0.7083, 0.1566, 0.672, 0.1546, 0.9733, 0.5791, 0.9733, 0.5452, 0.9824, 0.5329, 0.9916, 0.5452, 0.9916, 0.5791, 0.6729, 0.1355, 0.6611, 0.1438, 0.6556, 0.1439, 0.672, 0.1328, 0.7052, 0.1343, 0.6729, 0.1355, 0.672, 0.1328, 0.7083, 0.131, 0.6611, 0.1438, 0.6729, 0.1519, 0.672, 0.1546, 0.6556, 0.1439, 0.483, 0.17, 0.4647, 0.17, 0.4647, 0.1673, 0.483, 0.1673, 0.379, 0.551, 0.3637, 0.551, 0.3637, 0.5483, 0.379, 0.5483, 0.4647, 0.17, 0.4307, 0.17, 0.4307, 0.1673, 0.4647, 0.1673, 0.3131, 0.8774, 0.2768, 0.8791, 0.2749, 0.8735, 0.3127, 0.8708, 0.7052, 0.1533, 0.7052, 0.1343, 0.7083, 0.131, 0.7083, 0.1566, 0.2603, 0.8902, 0.2566, 0.8844, 0.2749, 0.8735, 0.2768, 0.8791, 0.2768, 0.901, 0.2748, 0.9069, 0.2569, 0.8956, 0.2603, 0.8902, 0.3501, 0.4192, 0.3348, 0.4192, 0.3348, 0.4165, 0.3501, 0.4165, 0.2777, 0.8983, 0.31, 0.8997, 0.3131, 0.9029, 0.2768, 0.901, 0.1661, 0.644, 0.1661, 0.6257, 0.1688, 0.6257, 0.1688, 0.644, 0.2777, 0.8818, 0.2658, 0.8902, 0.2603, 0.8902, 0.2768, 0.8791, 0.31, 0.8806, 0.2777, 0.8818, 0.2768, 0.8791, 0.3131, 0.8774, 0.2658, 0.8902, 0.2777, 0.8983, 0.2768, 0.901, 0.2603, 0.8902, 0.31, 0.8997, 0.31, 0.8806, 0.3131, 0.8774, 0.3131, 0.9029, 0.1125, 0.656, 0.1186, 0.656, 0.1186, 0.6802, 0.1125, 0.6802, 0.3348, 0.4192, 0.3195, 0.4192, 0.3195, 0.4165, 0.3348, 0.4165, 0.1661, 0.6257, 0.1661, 0.5918, 0.1688, 0.5918, 0.1688, 0.6257, 0.8746, 0.9853, 0.8746, 0.9514, 0.8838, 0.9391, 0.893, 0.9514, 0.893, 0.9853])
me_cube_024.materials.append(mat_materialbase)
me_cube_024.use_remesh_preserve_volume = False
me_cube_024.use_remesh_preserve_attributes = False
me_cube_024.use_mirror_vertex_groups = False
me_cube_024.update()
me_cube_005 = bpy.data.meshes.new('Cube.005')
me_cube_005.from_pydata([(0.3675, 0.2812, 4.849), (0.3675, 0.2812, 0.2678), (0.3675, -0.06493, 4.849), (0.3675, -0.06493, 0.2678), (0.7136, -0.06493, 0.2678), (0.7136, -0.06493, 4.849), (0.7136, 0.2812, 0.2678), (0.7136, 0.2812, 4.849)], [], [(3, 2, 0, 1), (1, 0, 7, 6), (6, 7, 5, 4), (4, 5, 2, 3)])
_uv = me_cube_005.uv_layers.new(name='UVMap')
_uv.uv.foreach_set('vector', [0.9242, 0.4198, 0.9242, 0.6972, 0.9032, 0.6972, 0.9032, 0.4198, 0.9032, 0.4198, 0.9032, 0.6972, 0.8823, 0.6972, 0.8823, 0.4198, 0.8823, 0.4198, 0.8823, 0.6972, 0.8613, 0.6972, 0.8613, 0.4198, 0.8613, 0.4198, 0.8613, 0.6972, 0.8404, 0.6972, 0.8404, 0.4198])
me_cube_005.materials.append(mat_materialbase)
me_cube_005.use_remesh_preserve_volume = False
me_cube_005.use_remesh_preserve_attributes = False
me_cube_005.use_mirror_vertex_groups = False
me_cube_005.use_paint_bone_selection = False
me_cube_005.use_paint_mask = True
me_cube_005.update()
me_cube_006 = bpy.data.meshes.new('Cube.006')
me_cube_006.from_pydata([(0.6541, -1.001, 1.841), (0.6541, -1.001, 4.849), (0.6541, -0.6552, 1.841), (0.6541, -0.6552, 4.849), (0.308, -1.001, 1.841), (0.308, -1.001, 4.849), (0.308, -0.6552, 1.841), (0.308, -0.6552, 4.849)], [], [(0, 2, 3, 1), (2, 6, 7, 3), (6, 4, 5, 7), (4, 0, 1, 5)])
_uv = me_cube_006.uv_layers.new(name='UVMap')
_uv.uv.foreach_set('vector', [0.7759, 0.1828, 0.755, 0.1828, 0.755, 0.000716, 0.7759, 0.0007162, 0.8388, 0.1828, 0.8179, 0.1828, 0.8179, 0.0007162, 0.8388, 0.0007162, 0.8179, 0.1828, 0.7969, 0.1828, 0.7969, 0.0007163, 0.8179, 0.0007162, 0.7969, 0.1828, 0.7759, 0.1828, 0.7759, 0.0007162, 0.7969, 0.0007163])
me_cube_006.materials.append(mat_materialbase)
me_cube_006.use_remesh_preserve_volume = False
me_cube_006.use_remesh_preserve_attributes = False
me_cube_006.use_mirror_vertex_groups = False
me_cube_006.use_paint_bone_selection = False
me_cube_006.use_paint_mask = True
me_cube_006.update()
me_cube_007 = bpy.data.meshes.new('Cube.007')
me_cube_007.from_pydata([(0.1077, -0.2518, 6.433), (0.1077, -0.4672, 6.433), (0.543, -0.9024, 4.834), (0.7266, -1.086, 4.908), (0.543, 0.1835, 4.834), (0.7266, 0.3671, 4.908), (0.7266, -1.086, 4.834), (0.7266, 0.3671, 4.834), (0.3613, -0.9024, 4.834), (0.4835, 0.3671, 4.908), (0.4835, -1.086, 4.834), (0.543, -0.07869, 4.834), (0.07169, -0.2518, 6.433), (0.543, -0.6403, 4.834), (0.7266, 0.01628, 4.834), (0.7266, -0.7353, 4.834), (0.7266, -0.7353, 4.908), (0.7266, 0.01628, 4.908), (0.1077, -0.4152, 6.433), (0.1077, -0.3038, 6.433), (0.07169, -0.4672, 6.433), (0.4835, -1.086, 4.908), (0.4835, 0.3671, 4.834), (0.3613, 0.1835, 4.834), (0.0, -0.2518, 6.433), (0.0, -0.4672, 6.433), (0.0, -1.086, 4.908), (0.0, -1.086, 4.834), (0.0, 0.3671, 4.908), (0.0, 0.3671, 4.834), (0.0, -0.9024, 4.834), (0.0, 0.1835, 4.834)], [], [(2, 13, 15, 6), (17, 5, 0, 19), (13, 11, 14, 15), (21, 3, 1, 20), (15, 16, 3, 6), (22, 9, 5, 7), (8, 2, 6, 10), (11, 4, 7, 14), (4, 23, 22, 7), (6, 3, 21, 10), (16, 17, 19, 18), (14, 17, 16, 15), (7, 5, 17, 14), (3, 16, 18, 1), (5, 9, 12, 0), (23, 31, 29, 22), (10, 21, 26, 27), (9, 28, 24, 12), (30, 8, 10, 27), (29, 28, 9, 22), (26, 21, 20, 25)])
_uv = me_cube_007.uv_layers.new(name='UVMap')
_uv.uv.foreach_set('vector', [0.2006, 0.9559, 0.2006, 0.9401, 0.2117, 0.9458, 0.2117, 0.9671, 0.7462, 0.9233, 0.7249, 0.9233, 0.7624, 0.8237, 0.7656, 0.8237, 0.2006, 0.9401, 0.2006, 0.9061, 0.2117, 0.9003, 0.2117, 0.9458, 0.5314, 0.6085, 0.5166, 0.6085, 0.5541, 0.5089, 0.5563, 0.5089, 0.7917, 0.9278, 0.7917, 0.9233, 0.8129, 0.9233, 0.8129, 0.9278, 0.8123, 0.8151, 0.8123, 0.8106, 0.827, 0.8106, 0.827, 0.8151, 0.7498, 0.6483, 0.7388, 0.6483, 0.7277, 0.6372, 0.7424, 0.6372, 0.2006, 0.9061, 0.2006, 0.8902, 0.2117, 0.8791, 0.2117, 0.9003, 0.3101, 0.318, 0.3211, 0.318, 0.3137, 0.3292, 0.299, 0.3292, 0.5166, 0.613, 0.5166, 0.6085, 0.5314, 0.6085, 0.5314, 0.613, 0.7917, 0.9233, 0.7462, 0.9233, 0.7656, 0.8237, 0.7723, 0.8237, 0.7462, 0.9278, 0.7462, 0.9233, 0.7917, 0.9233, 0.7917, 0.9278, 0.7249, 0.9278, 0.7249, 0.9233, 0.7462, 0.9233, 0.7462, 0.9278, 0.8129, 0.9233, 0.7917, 0.9233, 0.7723, 0.8237, 0.7755, 0.8237, 0.827, 0.8106, 0.8123, 0.8106, 0.7874, 0.711, 0.7895, 0.711, 0.3211, 0.318, 0.343, 0.318, 0.343, 0.3292, 0.3137, 0.3292, 0.5314, 0.613, 0.5314, 0.6085, 0.5606, 0.6085, 0.5606, 0.613, 0.8123, 0.8106, 0.783, 0.8106, 0.783, 0.711, 0.7874, 0.711, 0.7717, 0.6483, 0.7498, 0.6483, 0.7424, 0.6372, 0.7717, 0.6372, 0.783, 0.8151, 0.783, 0.8106, 0.8123, 0.8106, 0.8123, 0.8151, 0.5606, 0.6085, 0.5314, 0.6085, 0.5563, 0.5089, 0.5606, 0.5089])
me_cube_007.materials.append(mat_materialbase)
me_cube_007.use_remesh_preserve_volume = False
me_cube_007.use_remesh_preserve_attributes = False
me_cube_007.use_mirror_vertex_groups = False
me_cube_007.update()
me_cube_008 = bpy.data.meshes.new('Cube.008')
me_cube_008.from_pydata([(1.78, 4.221, 2.444), (1.78, 4.513, -0.259), (1.443, 4.221, -0.2146), (1.78, 4.221, -0.259), (1.443, 4.221, 2.314), (1.78, 4.513, 2.444), (1.443, 4.513, 2.314), (0.0, 4.221, 3.855), (1.443, 4.513, -0.2146), (0.0, 4.221, 3.442), (0.0, 4.513, 3.442), (0.0, 4.513, 3.855)], [], [(9, 10, 6, 4), (0, 3, 1, 5), (2, 4, 6, 8), (7, 0, 5, 11), (1, 8, 6, 10, 11, 5), (3, 0, 7, 9, 4, 2)])
_uv = me_cube_008.uv_layers.new(name='UVMap')
_uv.uv.foreach_set('vector', [0.4948, 0.9428, 0.4948, 0.9605, 0.3839, 0.9605, 0.3839, 0.9428, 0.8404, 0.8567, 0.8709, 0.6987, 0.8904, 0.7026, 0.858, 0.856, 0.2307, 0.9428, 0.3839, 0.9428, 0.3839, 0.9605, 0.2307, 0.9605, 0.8752, 0.9913, 0.8404, 0.8567, 0.858, 0.856, 0.8925, 0.9869, 0.8904, 0.7026, 0.9096, 0.7095, 0.8777, 0.8575, 0.9096, 0.964, 0.8925, 0.9869, 0.858, 0.856, 0.9268, 0.4068, 0.8667, 0.2546, 0.9356, 0.1355, 0.9448, 0.1588, 0.8886, 0.2544, 0.9448, 0.3968])
me_cube_008.materials.append(mat_materialbase)
me_cube_008.use_remesh_preserve_volume = False
me_cube_008.use_remesh_preserve_attributes = False
me_cube_008.use_mirror_vertex_groups = False
me_cube_008.use_paint_bone_selection = False
me_cube_008.use_paint_mask = True
me_cube_008.update()
me_cube_017 = bpy.data.meshes.new('Cube.017')
me_cube_017.from_pydata([(0.0, -1.0, -0.2631), (0.0, -1.0, 0.2631), (0.0, 4.581, 0.2631), (2.217, -1.0, -0.2631), (2.217, -1.0, 0.2631), (2.217, 4.581, -0.2631), (1.879, 4.581, 0.2631), (0.0, 6.498, 0.2631), (1.597, 6.498, -0.2631), (1.597, 6.498, 0.2631), (0.0, 7.246, -0.2631), (0.7987, 7.246, -0.2631), (0.7017, 7.001, 0.2631), (2.217, 4.581, 0.2631), (1.383, 6.362, 0.2631), (0.0, 6.984, 0.2631), (0.0, 7.246, 0.2631), (0.7987, 7.246, 0.2631), (1.855, -1.0, 0.2631), (1.857, -0.5094, 0.2631), (0.0, -0.5179, 0.2631)], [], [(9, 8, 11, 17), (5, 13, 4, 3), (3, 4, 18, 1, 0), (13, 6, 19, 18, 4), (13, 5, 8, 9), (10, 16, 17, 11), (15, 12, 17, 16), (12, 14, 9, 17), (6, 13, 9, 14), (12, 15, 7, 2, 6, 14), (18, 19, 20, 1), (20, 19, 6, 2)])
_uv = me_cube_017.uv_layers.new(name='UVMap')
_uv.uv.foreach_set('vector', [0.5856, 0.5949, 0.6174, 0.5949, 0.6174, 0.6612, 0.5856, 0.6612, 0.6174, 0.4729, 0.5856, 0.4729, 0.5856, 0.1349, 0.6174, 0.1349, 0.6174, 0.1349, 0.5856, 0.1349, 0.5856, 0.113, 0.5856, 0.000716, 0.6174, 0.000716, 0.381, 0.3149, 0.4014, 0.3149, 0.4028, 0.6232, 0.4029, 0.6529, 0.381, 0.6529, 0.5856, 0.4729, 0.6174, 0.4729, 0.6174, 0.5949, 0.5856, 0.5949, 0.6174, 0.7095, 0.5856, 0.7095, 0.5856, 0.6612, 0.6174, 0.6612, 0.5697, 0.7095, 0.5707, 0.667, 0.5856, 0.6612, 0.5856, 0.7095, 0.5707, 0.6553, 0.5707, 0.5987, 0.5856, 0.5949, 0.5856, 0.6612, 0.5661, 0.4792, 0.5856, 0.4729, 0.5856, 0.5949, 0.5707, 0.591, 0.4523, 0.7948, 0.4948, 0.7958, 0.4948, 0.8253, 0.4948, 0.9414, 0.381, 0.9414, 0.411, 0.8335, 0.4029, 0.6529, 0.4028, 0.6232, 0.5152, 0.6237, 0.5152, 0.6529, 0.5152, 0.6237, 0.4028, 0.6232, 0.4014, 0.3149, 0.5152, 0.3149])
me_cube_017.materials.append(mat_materialbase)
me_cube_017.use_remesh_preserve_volume = False
me_cube_017.use_remesh_preserve_attributes = False
me_cube_017.use_mirror_vertex_groups = False
me_cube_017.use_paint_bone_selection = False
me_cube_017.use_paint_mask = True
me_cube_017.update()
me_cube_018 = bpy.data.meshes.new('Cube.018')
me_cube_018.from_pydata([(1.879, 4.581, 0.2631), (0.0, 6.809, 0.2631), (0.7017, 7.001, 0.2631), (1.654, 4.581, 0.2631), (1.383, 6.362, 0.2631), (0.0, 6.984, 0.2631), (1.229, 6.258, 0.2631), (0.5777, 6.813, 0.2631), (0.5777, 6.813, 2.487), (9.613e-08, 6.809, 2.487), (1.654, 4.581, 2.487), (1.879, 4.581, 2.355), (1.383, 6.362, 2.355), (9.613e-08, 6.984, 2.355), (0.7017, 7.001, 2.355), (1.229, 6.258, 2.487)], [], [(6, 3, 10, 15), (13, 9, 8, 15, 10, 11, 12, 14), (2, 5, 13, 14), (1, 7, 8, 9), (0, 4, 12, 11), (5, 1, 9, 13), (4, 2, 14, 12), (3, 0, 11, 10), (7, 6, 15, 8)])
_uv = me_cube_018.uv_layers.new(name='UVMap')
_uv.uv.foreach_set('vector', [0.7535, 0.08751, 0.7535, 0.1923, 0.6189, 0.1923, 0.6189, 0.08751, 0.5547, 0.3149, 0.5641, 0.3242, 0.5395, 0.3491, 0.5305, 0.4001, 0.5641, 0.4993, 0.5506, 0.5074, 0.5166, 0.4007, 0.5243, 0.3447, 0.7456, 0.3759, 0.7456, 0.4184, 0.6189, 0.4184, 0.6189, 0.3759, 0.7535, 0.000716, 0.7535, 0.0357, 0.6189, 0.0357, 0.6189, 0.0007161, 0.7456, 0.2074, 0.7456, 0.3193, 0.6189, 0.3193, 0.6189, 0.2074, 0.9888, 0.8333, 0.9782, 0.8333, 0.9782, 0.6987, 0.9888, 0.7067, 0.7456, 0.3193, 0.7456, 0.3759, 0.6189, 0.3759, 0.6189, 0.3193, 0.7535, 0.1923, 0.7535, 0.2059, 0.6269, 0.2059, 0.6189, 0.1923, 0.7535, 0.0357, 0.7535, 0.08751, 0.6189, 0.08751, 0.6189, 0.0357])
me_cube_018.materials.append(mat_materialbase)
me_cube_018.use_remesh_preserve_volume = False
me_cube_018.use_remesh_preserve_attributes = False
me_cube_018.use_mirror_vertex_groups = False
me_cube_018.update()
me_cube_014 = bpy.data.meshes.new('Cube.014')
me_cube_014.from_pydata([(1.678, -1.06, -0.3477), (1.678, -1.06, 0.2342), (1.678, -0.4778, -0.3477), (1.678, -0.4778, 0.2342), (2.26, -1.06, -0.3477), (2.26, -1.06, 0.2342), (2.26, -0.4778, -0.3477), (2.26, -0.4778, 0.2342), (1.768, -0.9696, 0.9811), (1.768, -0.5679, 0.9811), (2.169, -0.5679, 0.9811), (2.169, -0.9696, 0.9811), (1.768, -0.9696, 2.479), (1.768, -0.5679, 2.479), (2.169, -0.5679, 2.356), (2.169, -0.9696, 2.356)], [], [(0, 1, 3, 2), (2, 3, 7, 6), (6, 7, 5, 4), (4, 5, 1, 0), (5, 7, 10, 11), (11, 10, 14, 15), (3, 1, 8, 9), (1, 5, 11, 8), (7, 3, 9, 10), (9, 8, 12, 13), (8, 11, 15, 12), (10, 9, 13, 14), (12, 15, 14, 13)])
_uv = me_cube_014.uv_layers.new(name='UVMap')
_uv.uv.foreach_set('vector', [0.5579, 0.7263, 0.5245, 0.725, 0.5233, 0.6926, 0.5579, 0.6909, 0.5579, 0.6909, 0.5233, 0.6926, 0.5183, 0.658, 0.5548, 0.6543, 0.5505, 0.7934, 0.5176, 0.7888, 0.5226, 0.7567, 0.5551, 0.7604, 0.5551, 0.7604, 0.5226, 0.7567, 0.5245, 0.725, 0.5579, 0.7263, 0.5226, 0.7567, 0.5176, 0.7888, 0.4752, 0.7763, 0.4776, 0.7512, 0.4776, 0.7512, 0.4752, 0.7763, 0.3896, 0.776, 0.3897, 0.751, 0.5233, 0.6926, 0.5245, 0.725, 0.4781, 0.7247, 0.4763, 0.6981, 0.5245, 0.725, 0.5226, 0.7567, 0.4776, 0.7512, 0.4781, 0.7247, 0.5183, 0.658, 0.5233, 0.6926, 0.4763, 0.6981, 0.4725, 0.6724, 0.4763, 0.6981, 0.4781, 0.7247, 0.3818, 0.7267, 0.381, 0.7024, 0.4781, 0.7247, 0.4776, 0.7512, 0.3897, 0.751, 0.3818, 0.7267, 0.4725, 0.6724, 0.4763, 0.6981, 0.381, 0.7024, 0.3871, 0.6777, 0.3818, 0.7267, 0.3897, 0.751, 0.3896, 0.776, 0.381, 0.7024])
me_cube_014.materials.append(mat_materialbase)
me_cube_014.use_remesh_preserve_volume = False
me_cube_014.use_remesh_preserve_attributes = False
me_cube_014.use_mirror_vertex_groups = False
me_cube_014.use_paint_bone_selection = False
me_cube_014.use_paint_mask = True
me_cube_014.update()
me_cube_019 = bpy.data.meshes.new('Cube.019')
me_cube_019.from_pydata([(1.678, -1.06, -0.3477), (1.678, -1.06, 0.2342), (1.678, -0.4778, -0.3477), (1.678, -0.4778, 0.2342), (2.26, -1.06, -0.3477), (2.26, -1.06, 0.2342), (2.26, -0.4778, -0.3477), (2.26, -0.4778, 0.2342), (1.768, -0.9696, 0.9811), (1.768, -0.5679, 0.9811), (2.169, -0.5679, 0.9811), (2.169, -0.9696, 0.9811), (1.768, -0.9696, 2.479), (1.768, -0.5679, 2.479), (2.169, -0.5679, 2.356), (2.169, -0.9696, 2.356)], [], [(0, 1, 3, 2), (2, 3, 7, 6), (6, 7, 5, 4), (4, 5, 1, 0), (5, 7, 10, 11), (11, 10, 14, 15), (3, 1, 8, 9), (1, 5, 11, 8), (7, 3, 9, 10), (9, 8, 12, 13), (8, 11, 15, 12), (10, 9, 13, 14), (12, 15, 14, 13)])
_uv = me_cube_019.uv_layers.new(name='UVMap')
_uv.uv.foreach_set('vector', [0.5579, 0.7263, 0.5245, 0.725, 0.5233, 0.6926, 0.5579, 0.6909, 0.5579, 0.6909, 0.5233, 0.6926, 0.5183, 0.658, 0.5548, 0.6543, 0.5505, 0.7934, 0.5176, 0.7888, 0.5226, 0.7567, 0.5551, 0.7604, 0.5551, 0.7604, 0.5226, 0.7567, 0.5245, 0.725, 0.5579, 0.7263, 0.5226, 0.7567, 0.5176, 0.7888, 0.4752, 0.7763, 0.4776, 0.7512, 0.4776, 0.7512, 0.4752, 0.7763, 0.3896, 0.776, 0.3897, 0.751, 0.5233, 0.6926, 0.5245, 0.725, 0.4781, 0.7247, 0.4763, 0.6981, 0.5245, 0.725, 0.5226, 0.7567, 0.4776, 0.7512, 0.4781, 0.7247, 0.5183, 0.658, 0.5233, 0.6926, 0.4763, 0.6981, 0.4725, 0.6724, 0.4763, 0.6981, 0.4781, 0.7247, 0.3818, 0.7267, 0.381, 0.7024, 0.4781, 0.7247, 0.4776, 0.7512, 0.3897, 0.751, 0.3818, 0.7267, 0.4725, 0.6724, 0.4763, 0.6981, 0.381, 0.7024, 0.3871, 0.6777, 0.3818, 0.7267, 0.3897, 0.751, 0.3896, 0.776, 0.381, 0.7024])
me_cube_019.materials.append(mat_materialbase)
me_cube_019.use_remesh_preserve_volume = False
me_cube_019.use_remesh_preserve_attributes = False
me_cube_019.use_mirror_vertex_groups = False
me_cube_019.use_paint_bone_selection = False
me_cube_019.use_paint_mask = True
me_cube_019.update()
me_cube_020 = bpy.data.meshes.new('Cube.020')
me_cube_020.from_pydata([(1.678, -1.06, -0.3477), (1.678, -1.06, 0.2342), (1.678, -0.4778, -0.3477), (1.678, -0.4778, 0.2342), (2.26, -1.06, -0.3477), (2.26, -1.06, 0.2342), (2.26, -0.4778, -0.3477), (2.26, -0.4778, 0.2342), (1.768, -0.9696, 0.9811), (1.768, -0.5679, 0.9811), (2.169, -0.5679, 0.9811), (2.169, -0.9696, 0.9811), (1.768, -0.9696, 2.479), (1.768, -0.5679, 2.479), (2.169, -0.5679, 2.356), (2.169, -0.9696, 2.356)], [], [(0, 1, 3, 2), (2, 3, 7, 6), (6, 7, 5, 4), (4, 5, 1, 0), (5, 7, 10, 11), (11, 10, 14, 15), (3, 1, 8, 9), (1, 5, 11, 8), (7, 3, 9, 10), (9, 8, 12, 13), (8, 11, 15, 12), (10, 9, 13, 14), (12, 15, 14, 13)])
_uv = me_cube_020.uv_layers.new(name='UVMap')
_uv.uv.foreach_set('vector', [0.5579, 0.7263, 0.5245, 0.725, 0.5233, 0.6926, 0.5579, 0.6909, 0.5579, 0.6909, 0.5233, 0.6926, 0.5183, 0.658, 0.5548, 0.6543, 0.5505, 0.7934, 0.5176, 0.7888, 0.5226, 0.7567, 0.5551, 0.7604, 0.5551, 0.7604, 0.5226, 0.7567, 0.5245, 0.725, 0.5579, 0.7263, 0.5226, 0.7567, 0.5176, 0.7888, 0.4752, 0.7763, 0.4776, 0.7512, 0.4776, 0.7512, 0.4752, 0.7763, 0.3896, 0.776, 0.3897, 0.751, 0.5233, 0.6926, 0.5245, 0.725, 0.4781, 0.7247, 0.4763, 0.6981, 0.5245, 0.725, 0.5226, 0.7567, 0.4776, 0.7512, 0.4781, 0.7247, 0.5183, 0.658, 0.5233, 0.6926, 0.4763, 0.6981, 0.4725, 0.6724, 0.4763, 0.6981, 0.4781, 0.7247, 0.3818, 0.7267, 0.381, 0.7024, 0.4781, 0.7247, 0.4776, 0.7512, 0.3897, 0.751, 0.3818, 0.7267, 0.4725, 0.6724, 0.4763, 0.6981, 0.381, 0.7024, 0.3871, 0.6777, 0.3818, 0.7267, 0.3897, 0.751, 0.3896, 0.776, 0.381, 0.7024])
me_cube_020.materials.append(mat_materialbase)
me_cube_020.use_remesh_preserve_volume = False
me_cube_020.use_remesh_preserve_attributes = False
me_cube_020.use_mirror_vertex_groups = False
me_cube_020.use_paint_bone_selection = False
me_cube_020.use_paint_mask = True
me_cube_020.update()
me_cube_021 = bpy.data.meshes.new('Cube.021')
me_cube_021.from_pydata([(1.78, 4.221, 2.444), (1.78, 4.513, -0.259), (1.443, 4.221, -0.2146), (1.78, 4.221, -0.259), (1.443, 4.221, 2.314), (1.78, 4.513, 2.444), (1.443, 4.513, 2.314), (0.0, 4.221, 3.855), (1.443, 4.513, -0.2146), (0.0, 4.221, 3.442), (0.0, 4.513, 3.442), (0.0, 4.513, 3.855)], [], [(9, 10, 6, 4), (0, 3, 1, 5), (2, 4, 6, 8), (7, 0, 5, 11), (1, 8, 6, 10, 11, 5), (3, 0, 7, 9, 4, 2)])
_uv = me_cube_021.uv_layers.new(name='UVMap')
_uv.uv.foreach_set('vector', [0.4948, 0.9428, 0.4948, 0.9605, 0.3839, 0.9605, 0.3839, 0.9428, 0.8404, 0.8567, 0.8709, 0.6987, 0.8904, 0.7026, 0.858, 0.856, 0.2307, 0.9428, 0.3839, 0.9428, 0.3839, 0.9605, 0.2307, 0.9605, 0.8752, 0.9913, 0.8404, 0.8567, 0.858, 0.856, 0.8925, 0.9869, 0.8904, 0.7026, 0.9096, 0.7095, 0.8777, 0.8575, 0.9096, 0.964, 0.8925, 0.9869, 0.858, 0.856, 0.9268, 0.4068, 0.8667, 0.2546, 0.9356, 0.1355, 0.9448, 0.1588, 0.8886, 0.2544, 0.9448, 0.3968])
me_cube_021.materials.append(mat_materialbase)
me_cube_021.use_remesh_preserve_volume = False
me_cube_021.use_remesh_preserve_attributes = False
me_cube_021.use_mirror_vertex_groups = False
me_cube_021.use_paint_bone_selection = False
me_cube_021.use_paint_mask = True
me_cube_021.update()
me_cube_023 = bpy.data.meshes.new('Cube.023')
me_cube_023.from_pydata([(-0.005345, -0.306, -0.5506), (-0.005345, -0.306, 0.4059), (-0.005345, 0.306, -0.5506), (-0.005345, 0.306, 0.4059), (0.1488, -0.2322, -0.4768), (0.1488, -0.2322, 0.3814), (0.1488, 0.2322, -0.4768), (0.1488, 0.2322, 0.3814), (-0.005345, -4.727e-07, 0.8155), (0.1488, 0.0, 0.6922), (0.1488, 0.306, 0.4059), (0.1488, 0.306, -0.5506), (0.1488, 0.0, 0.8155), (0.1488, -0.306, 0.4059), (0.1488, -0.306, -0.5506), (0.07905, 0.0, 0.6922), (0.07905, 0.2322, 0.3814), (0.07905, 0.2322, -0.4768), (0.07905, -0.2322, 0.3814), (0.07905, -0.2322, -0.4768), (-0.1595, 0.2322, -0.4768), (-0.1595, 0.2322, 0.3814), (-0.1595, -0.2322, -0.4768), (-0.1595, -0.2322, 0.3814), (-0.1595, -9.585e-07, 0.6922), (-0.1595, -0.306, 0.4059), (-0.1595, -0.306, -0.5506), (-0.1595, -9.585e-07, 0.8155), (-0.1595, 0.306, 0.4059), (-0.1595, 0.306, -0.5506), (-0.08974, -9.524e-07, 0.6922), (-0.08974, -0.2322, 0.3814), (-0.08974, -0.2322, -0.4768), (-0.08974, 0.2322, 0.3814), (-0.08974, 0.2322, -0.4768)], [], [(21, 20, 34, 33), (2, 3, 10, 11), (5, 4, 19, 18), (14, 13, 1, 0), (0, 26, 29, 2), (12, 8, 1, 13), (10, 3, 8, 12), (7, 9, 15, 16), (0, 1, 25, 26), (7, 6, 11, 10), (17, 16, 15, 18, 19), (5, 9, 12, 13), (4, 5, 13, 14), (9, 7, 10, 12), (4, 6, 17, 19), (9, 5, 18, 15), (6, 7, 16, 17), (29, 28, 3, 2), (6, 4, 14, 11), (27, 8, 3, 28), (25, 1, 8, 27), (23, 24, 30, 31), (23, 22, 26, 25), (20, 22, 32, 34), (21, 24, 27, 28), (20, 21, 28, 29), (24, 23, 25, 27), (22, 20, 29, 26), (2, 11, 14, 0), (24, 21, 33, 30), (22, 23, 31, 32), (32, 31, 30, 33, 34)])
_uv = me_cube_023.uv_layers.new(name='UVMap')
_uv.uv.foreach_set('vector', [0.5636, 0.6543, 0.5636, 0.7063, 0.5593, 0.7063, 0.5593, 0.6543, 0.1984, 0.9444, 0.1402, 0.9411, 0.1434, 0.932, 0.1989, 0.935, 0.3777, 0.5192, 0.3777, 0.5712, 0.3735, 0.5712, 0.3735, 0.5192, 0.1989, 0.8959, 0.1433, 0.8986, 0.1404, 0.8899, 0.1983, 0.8857, 0.8284, 0.711, 0.8378, 0.711, 0.8378, 0.748, 0.8284, 0.748, 0.1181, 0.9155, 0.1124, 0.9066, 0.1404, 0.8899, 0.1433, 0.8986, 0.1434, 0.932, 0.1402, 0.9411, 0.1129, 0.9238, 0.1181, 0.9155, 0.802, 0.2059, 0.7785, 0.2059, 0.7785, 0.2017, 0.802, 0.2017, 0.6521, 0.9499, 0.5939, 0.9465, 0.597, 0.9375, 0.6526, 0.9405, 0.1447, 0.9279, 0.1942, 0.93, 0.1989, 0.935, 0.1434, 0.932, 0.951, 0.1162, 0.951, 0.0642, 0.965, 0.04538, 0.9791, 0.0642, 0.9791, 0.1162, 0.1447, 0.9027, 0.1265, 0.9155, 0.1181, 0.9155, 0.1433, 0.8986, 0.1942, 0.9009, 0.1447, 0.9027, 0.1433, 0.8986, 0.1989, 0.8959, 0.1265, 0.9155, 0.1447, 0.9279, 0.1434, 0.932, 0.1181, 0.9155, 0.3777, 0.5712, 0.3777, 0.5993, 0.3735, 0.5993, 0.3735, 0.5712, 0.7785, 0.2059, 0.755, 0.2059, 0.755, 0.2017, 0.7785, 0.2017, 0.3777, 0.5993, 0.3777, 0.6513, 0.3735, 0.6513, 0.3735, 0.5993, 0.6526, 0.9014, 0.597, 0.904, 0.5941, 0.8953, 0.652, 0.8912, 0.1942, 0.93, 0.1942, 0.9009, 0.1989, 0.8959, 0.1989, 0.935, 0.5718, 0.921, 0.5661, 0.9121, 0.5941, 0.8953, 0.597, 0.904, 0.597, 0.9375, 0.5939, 0.9465, 0.5666, 0.9292, 0.5718, 0.921, 0.2402, 0.3332, 0.2167, 0.3332, 0.2167, 0.329, 0.2402, 0.329, 0.5984, 0.9334, 0.6479, 0.9355, 0.6526, 0.9405, 0.597, 0.9375, 0.5636, 0.7063, 0.5636, 0.7344, 0.5593, 0.7344, 0.5593, 0.7063, 0.5983, 0.9081, 0.5802, 0.9209, 0.5718, 0.921, 0.597, 0.904, 0.6479, 0.9063, 0.5983, 0.9081, 0.597, 0.904, 0.6526, 0.9014, 0.5802, 0.9209, 0.5984, 0.9334, 0.597, 0.9375, 0.5718, 0.921, 0.6479, 0.9355, 0.6479, 0.9063, 0.6526, 0.9014, 0.6526, 0.9405, 0.784, 0.4083, 0.784, 0.4176, 0.747, 0.4176, 0.747, 0.4083, 0.2167, 0.3332, 0.1932, 0.3332, 0.1932, 0.329, 0.2167, 0.329, 0.5636, 0.7344, 0.5636, 0.7863, 0.5593, 0.7863, 0.5593, 0.7344, 0.6887, 0.962, 0.6887, 0.91, 0.7028, 0.8912, 0.7169, 0.91, 0.7169, 0.962])
me_cube_023.materials.append(mat_materialbase)
me_cube_023.use_remesh_preserve_volume = False
me_cube_023.use_remesh_preserve_attributes = False
me_cube_023.use_mirror_vertex_groups = False
me_cube_023.use_paint_bone_selection = False
me_cube_023.use_paint_mask = True
me_cube_023.update()
me_cube_025 = bpy.data.meshes.new('Cube.025')
me_cube_025.from_pydata([(-0.005345, -0.306, -0.5506), (-0.005345, -0.306, 0.4059), (-0.005345, 0.306, -0.5506), (-0.005345, 0.306, 0.4059), (0.1488, -0.2322, -0.4768), (0.1488, -0.2322, 0.3814), (0.1488, 0.2322, -0.4768), (0.1488, 0.2322, 0.3814), (-0.005345, -4.727e-07, 0.8155), (0.1488, 0.0, 0.6922), (0.1488, 0.306, 0.4059), (0.1488, 0.306, -0.5506), (0.1488, 0.0, 0.8155), (0.1488, -0.306, 0.4059), (0.1488, -0.306, -0.5506), (0.07905, 0.0, 0.6922), (0.07905, 0.2322, 0.3814), (0.07905, 0.2322, -0.4768), (0.07905, -0.2322, 0.3814), (0.07905, -0.2322, -0.4768), (-0.1595, 0.2322, -0.4768), (-0.1595, 0.2322, 0.3814), (-0.1595, -0.2322, -0.4768), (-0.1595, -0.2322, 0.3814), (-0.1595, -9.585e-07, 0.6922), (-0.1595, -0.306, 0.4059), (-0.1595, -0.306, -0.5506), (-0.1595, -9.585e-07, 0.8155), (-0.1595, 0.306, 0.4059), (-0.1595, 0.306, -0.5506), (-0.08974, -9.524e-07, 0.6922), (-0.08974, -0.2322, 0.3814), (-0.08974, -0.2322, -0.4768), (-0.08974, 0.2322, 0.3814), (-0.08974, 0.2322, -0.4768)], [], [(21, 20, 34, 33), (2, 3, 10, 11), (5, 4, 19, 18), (14, 13, 1, 0), (0, 26, 29, 2), (12, 8, 1, 13), (10, 3, 8, 12), (7, 9, 15, 16), (0, 1, 25, 26), (7, 6, 11, 10), (17, 16, 15, 18, 19), (5, 9, 12, 13), (4, 5, 13, 14), (9, 7, 10, 12), (4, 6, 17, 19), (9, 5, 18, 15), (6, 7, 16, 17), (29, 28, 3, 2), (6, 4, 14, 11), (27, 8, 3, 28), (25, 1, 8, 27), (23, 24, 30, 31), (23, 22, 26, 25), (20, 22, 32, 34), (21, 24, 27, 28), (20, 21, 28, 29), (24, 23, 25, 27), (22, 20, 29, 26), (2, 11, 14, 0), (24, 21, 33, 30), (22, 23, 31, 32), (32, 31, 30, 33, 34)])
_uv = me_cube_025.uv_layers.new(name='UVMap')
_uv.uv.foreach_set('vector', [0.5636, 0.6543, 0.5636, 0.7063, 0.5593, 0.7063, 0.5593, 0.6543, 0.1984, 0.9444, 0.1402, 0.9411, 0.1434, 0.932, 0.1989, 0.935, 0.3777, 0.5192, 0.3777, 0.5712, 0.3735, 0.5712, 0.3735, 0.5192, 0.1989, 0.8959, 0.1433, 0.8986, 0.1404, 0.8899, 0.1983, 0.8857, 0.8284, 0.711, 0.8378, 0.711, 0.8378, 0.748, 0.8284, 0.748, 0.1181, 0.9155, 0.1124, 0.9066, 0.1404, 0.8899, 0.1433, 0.8986, 0.1434, 0.932, 0.1402, 0.9411, 0.1129, 0.9238, 0.1181, 0.9155, 0.802, 0.2059, 0.7785, 0.2059, 0.7785, 0.2017, 0.802, 0.2017, 0.6521, 0.9499, 0.5939, 0.9465, 0.597, 0.9375, 0.6526, 0.9405, 0.1447, 0.9279, 0.1942, 0.93, 0.1989, 0.935, 0.1434, 0.932, 0.951, 0.1162, 0.951, 0.0642, 0.965, 0.04538, 0.9791, 0.0642, 0.9791, 0.1162, 0.1447, 0.9027, 0.1265, 0.9155, 0.1181, 0.9155, 0.1433, 0.8986, 0.1942, 0.9009, 0.1447, 0.9027, 0.1433, 0.8986, 0.1989, 0.8959, 0.1265, 0.9155, 0.1447, 0.9279, 0.1434, 0.932, 0.1181, 0.9155, 0.3777, 0.5712, 0.3777, 0.5993, 0.3735, 0.5993, 0.3735, 0.5712, 0.7785, 0.2059, 0.755, 0.2059, 0.755, 0.2017, 0.7785, 0.2017, 0.3777, 0.5993, 0.3777, 0.6513, 0.3735, 0.6513, 0.3735, 0.5993, 0.6526, 0.9014, 0.597, 0.904, 0.5941, 0.8953, 0.652, 0.8912, 0.1942, 0.93, 0.1942, 0.9009, 0.1989, 0.8959, 0.1989, 0.935, 0.5718, 0.921, 0.5661, 0.9121, 0.5941, 0.8953, 0.597, 0.904, 0.597, 0.9375, 0.5939, 0.9465, 0.5666, 0.9292, 0.5718, 0.921, 0.2402, 0.3332, 0.2167, 0.3332, 0.2167, 0.329, 0.2402, 0.329, 0.5984, 0.9334, 0.6479, 0.9355, 0.6526, 0.9405, 0.597, 0.9375, 0.5636, 0.7063, 0.5636, 0.7344, 0.5593, 0.7344, 0.5593, 0.7063, 0.5983, 0.9081, 0.5802, 0.9209, 0.5718, 0.921, 0.597, 0.904, 0.6479, 0.9063, 0.5983, 0.9081, 0.597, 0.904, 0.6526, 0.9014, 0.5802, 0.9209, 0.5984, 0.9334, 0.597, 0.9375, 0.5718, 0.921, 0.6479, 0.9355, 0.6479, 0.9063, 0.6526, 0.9014, 0.6526, 0.9405, 0.784, 0.4083, 0.784, 0.4176, 0.747, 0.4176, 0.747, 0.4083, 0.2167, 0.3332, 0.1932, 0.3332, 0.1932, 0.329, 0.2167, 0.329, 0.5636, 0.7344, 0.5636, 0.7863, 0.5593, 0.7863, 0.5593, 0.7344, 0.6887, 0.962, 0.6887, 0.91, 0.7028, 0.8912, 0.7169, 0.91, 0.7169, 0.962])
me_cube_025.materials.append(mat_materialbase)
me_cube_025.use_remesh_preserve_volume = False
me_cube_025.use_remesh_preserve_attributes = False
me_cube_025.use_mirror_vertex_groups = False
me_cube_025.use_paint_bone_selection = False
me_cube_025.use_paint_mask = True
me_cube_025.update()
me_cube_026 = bpy.data.meshes.new('Cube.026')
me_cube_026.from_pydata([(1.78, 4.221, 2.444), (1.78, 4.513, -0.259), (1.443, 4.221, -0.2146), (1.78, 4.221, -0.259), (1.443, 4.221, 2.314), (1.78, 4.513, 2.444), (1.443, 4.513, 2.314), (0.0, 4.221, 3.855), (1.443, 4.513, -0.2146), (0.0, 4.221, 3.442), (0.0, 4.513, 3.442), (0.0, 4.513, 3.855)], [], [(9, 10, 6, 4), (0, 3, 1, 5), (2, 4, 6, 8), (7, 0, 5, 11), (1, 8, 6, 10, 11, 5), (3, 0, 7, 9, 4, 2)])
_uv = me_cube_026.uv_layers.new(name='UVMap')
_uv.uv.foreach_set('vector', [0.4948, 0.9428, 0.4948, 0.9605, 0.3839, 0.9605, 0.3839, 0.9428, 0.8404, 0.8567, 0.8709, 0.6987, 0.8904, 0.7026, 0.858, 0.856, 0.2307, 0.9428, 0.3839, 0.9428, 0.3839, 0.9605, 0.2307, 0.9605, 0.8752, 0.9913, 0.8404, 0.8567, 0.858, 0.856, 0.8925, 0.9869, 0.8904, 0.7026, 0.9096, 0.7095, 0.8777, 0.8575, 0.9096, 0.964, 0.8925, 0.9869, 0.858, 0.856, 0.9268, 0.4068, 0.8667, 0.2546, 0.9356, 0.1355, 0.9448, 0.1588, 0.8886, 0.2544, 0.9448, 0.3968])
me_cube_026.materials.append(mat_materialbase)
me_cube_026.use_remesh_preserve_volume = False
me_cube_026.use_remesh_preserve_attributes = False
me_cube_026.use_mirror_vertex_groups = False
me_cube_026.use_paint_bone_selection = False
me_cube_026.use_paint_mask = True
me_cube_026.update()
me_cube_027 = bpy.data.meshes.new('Cube.027')
me_cube_027.from_pydata([(-0.005345, -0.306, -0.5506), (-0.005345, -0.306, 0.4059), (-0.005345, 0.306, -0.5506), (-0.005345, 0.306, 0.4059), (0.1488, -0.2322, -0.4768), (0.1488, -0.2322, 0.3814), (0.1488, 0.2322, -0.4768), (0.1488, 0.2322, 0.3814), (-0.005345, -4.727e-07, 0.8155), (0.1488, 0.0, 0.6922), (0.1488, 0.306, 0.4059), (0.1488, 0.306, -0.5506), (0.1488, 0.0, 0.8155), (0.1488, -0.306, 0.4059), (0.1488, -0.306, -0.5506), (0.07905, 0.0, 0.6922), (0.07905, 0.2322, 0.3814), (0.07905, 0.2322, -0.4768), (0.07905, -0.2322, 0.3814), (0.07905, -0.2322, -0.4768), (-0.1595, 0.2322, -0.4768), (-0.1595, 0.2322, 0.3814), (-0.1595, -0.2322, -0.4768), (-0.1595, -0.2322, 0.3814), (-0.1595, -9.585e-07, 0.6922), (-0.1595, -0.306, 0.4059), (-0.1595, -0.306, -0.5506), (-0.1595, -9.585e-07, 0.8155), (-0.1595, 0.306, 0.4059), (-0.1595, 0.306, -0.5506), (-0.08974, -9.524e-07, 0.6922), (-0.08974, -0.2322, 0.3814), (-0.08974, -0.2322, -0.4768), (-0.08974, 0.2322, 0.3814), (-0.08974, 0.2322, -0.4768)], [], [(21, 20, 34, 33), (2, 3, 10, 11), (5, 4, 19, 18), (14, 13, 1, 0), (0, 26, 29, 2), (12, 8, 1, 13), (10, 3, 8, 12), (7, 9, 15, 16), (0, 1, 25, 26), (7, 6, 11, 10), (17, 16, 15, 18, 19), (5, 9, 12, 13), (4, 5, 13, 14), (9, 7, 10, 12), (4, 6, 17, 19), (9, 5, 18, 15), (6, 7, 16, 17), (29, 28, 3, 2), (6, 4, 14, 11), (27, 8, 3, 28), (25, 1, 8, 27), (23, 24, 30, 31), (23, 22, 26, 25), (20, 22, 32, 34), (21, 24, 27, 28), (20, 21, 28, 29), (24, 23, 25, 27), (22, 20, 29, 26), (2, 11, 14, 0), (24, 21, 33, 30), (22, 23, 31, 32), (32, 31, 30, 33, 34)])
_uv = me_cube_027.uv_layers.new(name='UVMap')
_uv.uv.foreach_set('vector', [0.5636, 0.6543, 0.5636, 0.7063, 0.5593, 0.7063, 0.5593, 0.6543, 0.1984, 0.9444, 0.1402, 0.9411, 0.1434, 0.932, 0.1989, 0.935, 0.3777, 0.5192, 0.3777, 0.5712, 0.3735, 0.5712, 0.3735, 0.5192, 0.1989, 0.8959, 0.1433, 0.8986, 0.1404, 0.8899, 0.1983, 0.8857, 0.8284, 0.711, 0.8378, 0.711, 0.8378, 0.748, 0.8284, 0.748, 0.1181, 0.9155, 0.1124, 0.9066, 0.1404, 0.8899, 0.1433, 0.8986, 0.1434, 0.932, 0.1402, 0.9411, 0.1129, 0.9238, 0.1181, 0.9155, 0.802, 0.2059, 0.7785, 0.2059, 0.7785, 0.2017, 0.802, 0.2017, 0.6521, 0.9499, 0.5939, 0.9465, 0.597, 0.9375, 0.6526, 0.9405, 0.1447, 0.9279, 0.1942, 0.93, 0.1989, 0.935, 0.1434, 0.932, 0.951, 0.1162, 0.951, 0.0642, 0.965, 0.04538, 0.9791, 0.0642, 0.9791, 0.1162, 0.1447, 0.9027, 0.1265, 0.9155, 0.1181, 0.9155, 0.1433, 0.8986, 0.1942, 0.9009, 0.1447, 0.9027, 0.1433, 0.8986, 0.1989, 0.8959, 0.1265, 0.9155, 0.1447, 0.9279, 0.1434, 0.932, 0.1181, 0.9155, 0.3777, 0.5712, 0.3777, 0.5993, 0.3735, 0.5993, 0.3735, 0.5712, 0.7785, 0.2059, 0.755, 0.2059, 0.755, 0.2017, 0.7785, 0.2017, 0.3777, 0.5993, 0.3777, 0.6513, 0.3735, 0.6513, 0.3735, 0.5993, 0.6526, 0.9014, 0.597, 0.904, 0.5941, 0.8953, 0.652, 0.8912, 0.1942, 0.93, 0.1942, 0.9009, 0.1989, 0.8959, 0.1989, 0.935, 0.5718, 0.921, 0.5661, 0.9121, 0.5941, 0.8953, 0.597, 0.904, 0.597, 0.9375, 0.5939, 0.9465, 0.5666, 0.9292, 0.5718, 0.921, 0.2402, 0.3332, 0.2167, 0.3332, 0.2167, 0.329, 0.2402, 0.329, 0.5984, 0.9334, 0.6479, 0.9355, 0.6526, 0.9405, 0.597, 0.9375, 0.5636, 0.7063, 0.5636, 0.7344, 0.5593, 0.7344, 0.5593, 0.7063, 0.5983, 0.9081, 0.5802, 0.9209, 0.5718, 0.921, 0.597, 0.904, 0.6479, 0.9063, 0.5983, 0.9081, 0.597, 0.904, 0.6526, 0.9014, 0.5802, 0.9209, 0.5984, 0.9334, 0.597, 0.9375, 0.5718, 0.921, 0.6479, 0.9355, 0.6479, 0.9063, 0.6526, 0.9014, 0.6526, 0.9405, 0.784, 0.4083, 0.784, 0.4176, 0.747, 0.4176, 0.747, 0.4083, 0.2167, 0.3332, 0.1932, 0.3332, 0.1932, 0.329, 0.2167, 0.329, 0.5636, 0.7344, 0.5636, 0.7863, 0.5593, 0.7863, 0.5593, 0.7344, 0.6887, 0.962, 0.6887, 0.91, 0.7028, 0.8912, 0.7169, 0.91, 0.7169, 0.962])
me_cube_027.materials.append(mat_materialbase)
me_cube_027.use_remesh_preserve_volume = False
me_cube_027.use_remesh_preserve_attributes = False
me_cube_027.use_mirror_vertex_groups = False
me_cube_027.use_paint_bone_selection = False
me_cube_027.use_paint_mask = True
me_cube_027.update()
me_cube_028 = bpy.data.meshes.new('Cube.028')
me_cube_028.from_pydata([(-0.005345, -0.306, -0.5506), (-0.005345, -0.306, 0.4059), (-0.005345, 0.306, -0.5506), (-0.005345, 0.306, 0.4059), (0.1488, -0.2322, -0.4768), (0.1488, -0.2322, 0.3814), (0.1488, 0.2322, -0.4768), (0.1488, 0.2322, 0.3814), (-0.005345, -4.727e-07, 0.8155), (0.1488, 0.0, 0.6922), (0.1488, 0.306, 0.4059), (0.1488, 0.306, -0.5506), (0.1488, 0.0, 0.8155), (0.1488, -0.306, 0.4059), (0.1488, -0.306, -0.5506), (0.07905, 0.0, 0.6922), (0.07905, 0.2322, 0.3814), (0.07905, 0.2322, -0.4768), (0.07905, -0.2322, 0.3814), (0.07905, -0.2322, -0.4768), (-0.1595, 0.2322, -0.4768), (-0.1595, 0.2322, 0.3814), (-0.1595, -0.2322, -0.4768), (-0.1595, -0.2322, 0.3814), (-0.1595, -9.585e-07, 0.6922), (-0.1595, -0.306, 0.4059), (-0.1595, -0.306, -0.5506), (-0.1595, -9.585e-07, 0.8155), (-0.1595, 0.306, 0.4059), (-0.1595, 0.306, -0.5506), (-0.08974, -9.524e-07, 0.6922), (-0.08974, -0.2322, 0.3814), (-0.08974, -0.2322, -0.4768), (-0.08974, 0.2322, 0.3814), (-0.08974, 0.2322, -0.4768)], [], [(21, 20, 34, 33), (2, 3, 10, 11), (5, 4, 19, 18), (14, 13, 1, 0), (0, 26, 29, 2), (12, 8, 1, 13), (10, 3, 8, 12), (7, 9, 15, 16), (0, 1, 25, 26), (7, 6, 11, 10), (17, 16, 15, 18, 19), (5, 9, 12, 13), (4, 5, 13, 14), (9, 7, 10, 12), (4, 6, 17, 19), (9, 5, 18, 15), (6, 7, 16, 17), (29, 28, 3, 2), (6, 4, 14, 11), (27, 8, 3, 28), (25, 1, 8, 27), (23, 24, 30, 31), (23, 22, 26, 25), (20, 22, 32, 34), (21, 24, 27, 28), (20, 21, 28, 29), (24, 23, 25, 27), (22, 20, 29, 26), (2, 11, 14, 0), (24, 21, 33, 30), (22, 23, 31, 32), (32, 31, 30, 33, 34)])
_uv = me_cube_028.uv_layers.new(name='UVMap')
_uv.uv.foreach_set('vector', [0.5636, 0.6543, 0.5636, 0.7063, 0.5593, 0.7063, 0.5593, 0.6543, 0.1984, 0.9444, 0.1402, 0.9411, 0.1434, 0.932, 0.1989, 0.935, 0.3777, 0.5192, 0.3777, 0.5712, 0.3735, 0.5712, 0.3735, 0.5192, 0.1989, 0.8959, 0.1433, 0.8986, 0.1404, 0.8899, 0.1983, 0.8857, 0.8284, 0.711, 0.8378, 0.711, 0.8378, 0.748, 0.8284, 0.748, 0.1181, 0.9155, 0.1124, 0.9066, 0.1404, 0.8899, 0.1433, 0.8986, 0.1434, 0.932, 0.1402, 0.9411, 0.1129, 0.9238, 0.1181, 0.9155, 0.802, 0.2059, 0.7785, 0.2059, 0.7785, 0.2017, 0.802, 0.2017, 0.6521, 0.9499, 0.5939, 0.9465, 0.597, 0.9375, 0.6526, 0.9405, 0.1447, 0.9279, 0.1942, 0.93, 0.1989, 0.935, 0.1434, 0.932, 0.951, 0.1162, 0.951, 0.0642, 0.965, 0.04538, 0.9791, 0.0642, 0.9791, 0.1162, 0.1447, 0.9027, 0.1265, 0.9155, 0.1181, 0.9155, 0.1433, 0.8986, 0.1942, 0.9009, 0.1447, 0.9027, 0.1433, 0.8986, 0.1989, 0.8959, 0.1265, 0.9155, 0.1447, 0.9279, 0.1434, 0.932, 0.1181, 0.9155, 0.3777, 0.5712, 0.3777, 0.5993, 0.3735, 0.5993, 0.3735, 0.5712, 0.7785, 0.2059, 0.755, 0.2059, 0.755, 0.2017, 0.7785, 0.2017, 0.3777, 0.5993, 0.3777, 0.6513, 0.3735, 0.6513, 0.3735, 0.5993, 0.6526, 0.9014, 0.597, 0.904, 0.5941, 0.8953, 0.652, 0.8912, 0.1942, 0.93, 0.1942, 0.9009, 0.1989, 0.8959, 0.1989, 0.935, 0.5718, 0.921, 0.5661, 0.9121, 0.5941, 0.8953, 0.597, 0.904, 0.597, 0.9375, 0.5939, 0.9465, 0.5666, 0.9292, 0.5718, 0.921, 0.2402, 0.3332, 0.2167, 0.3332, 0.2167, 0.329, 0.2402, 0.329, 0.5984, 0.9334, 0.6479, 0.9355, 0.6526, 0.9405, 0.597, 0.9375, 0.5636, 0.7063, 0.5636, 0.7344, 0.5593, 0.7344, 0.5593, 0.7063, 0.5983, 0.9081, 0.5802, 0.9209, 0.5718, 0.921, 0.597, 0.904, 0.6479, 0.9063, 0.5983, 0.9081, 0.597, 0.904, 0.6526, 0.9014, 0.5802, 0.9209, 0.5984, 0.9334, 0.597, 0.9375, 0.5718, 0.921, 0.6479, 0.9355, 0.6479, 0.9063, 0.6526, 0.9014, 0.6526, 0.9405, 0.784, 0.4083, 0.784, 0.4176, 0.747, 0.4176, 0.747, 0.4083, 0.2167, 0.3332, 0.1932, 0.3332, 0.1932, 0.329, 0.2167, 0.329, 0.5636, 0.7344, 0.5636, 0.7863, 0.5593, 0.7863, 0.5593, 0.7344, 0.6887, 0.962, 0.6887, 0.91, 0.7028, 0.8912, 0.7169, 0.91, 0.7169, 0.962])
me_cube_028.materials.append(mat_materialbase)
me_cube_028.use_remesh_preserve_volume = False
me_cube_028.use_remesh_preserve_attributes = False
me_cube_028.use_mirror_vertex_groups = False
me_cube_028.use_paint_bone_selection = False
me_cube_028.use_paint_mask = True
me_cube_028.update()
me_cube_029 = bpy.data.meshes.new('Cube.029')
me_cube_029.from_pydata([(-0.005345, -0.306, -0.5506), (-0.005345, -0.306, 0.4059), (-0.005345, 0.306, -0.5506), (-0.005345, 0.306, 0.4059), (0.1488, -0.2322, -0.4768), (0.1488, -0.2322, 0.3814), (0.1488, 0.2322, -0.4768), (0.1488, 0.2322, 0.3814), (-0.005345, -4.727e-07, 0.8155), (0.1488, 0.0, 0.6922), (0.1488, 0.306, 0.4059), (0.1488, 0.306, -0.5506), (0.1488, 0.0, 0.8155), (0.1488, -0.306, 0.4059), (0.1488, -0.306, -0.5506), (0.07905, 0.0, 0.6922), (0.07905, 0.2322, 0.3814), (0.07905, 0.2322, -0.4768), (0.07905, -0.2322, 0.3814), (0.07905, -0.2322, -0.4768), (-0.1595, 0.2322, -0.4768), (-0.1595, 0.2322, 0.3814), (-0.1595, -0.2322, -0.4768), (-0.1595, -0.2322, 0.3814), (-0.1595, -9.585e-07, 0.6922), (-0.1595, -0.306, 0.4059), (-0.1595, -0.306, -0.5506), (-0.1595, -9.585e-07, 0.8155), (-0.1595, 0.306, 0.4059), (-0.1595, 0.306, -0.5506), (-0.08974, -9.524e-07, 0.6922), (-0.08974, -0.2322, 0.3814), (-0.08974, -0.2322, -0.4768), (-0.08974, 0.2322, 0.3814), (-0.08974, 0.2322, -0.4768)], [], [(21, 20, 34, 33), (2, 3, 10, 11), (5, 4, 19, 18), (14, 13, 1, 0), (0, 26, 29, 2), (12, 8, 1, 13), (10, 3, 8, 12), (7, 9, 15, 16), (0, 1, 25, 26), (7, 6, 11, 10), (17, 16, 15, 18, 19), (5, 9, 12, 13), (4, 5, 13, 14), (9, 7, 10, 12), (4, 6, 17, 19), (9, 5, 18, 15), (6, 7, 16, 17), (29, 28, 3, 2), (6, 4, 14, 11), (27, 8, 3, 28), (25, 1, 8, 27), (23, 24, 30, 31), (23, 22, 26, 25), (20, 22, 32, 34), (21, 24, 27, 28), (20, 21, 28, 29), (24, 23, 25, 27), (22, 20, 29, 26), (2, 11, 14, 0), (24, 21, 33, 30), (22, 23, 31, 32), (32, 31, 30, 33, 34)])
_uv = me_cube_029.uv_layers.new(name='UVMap')
_uv.uv.foreach_set('vector', [0.5636, 0.6543, 0.5636, 0.7063, 0.5593, 0.7063, 0.5593, 0.6543, 0.1984, 0.9444, 0.1402, 0.9411, 0.1434, 0.932, 0.1989, 0.935, 0.3777, 0.5192, 0.3777, 0.5712, 0.3735, 0.5712, 0.3735, 0.5192, 0.1989, 0.8959, 0.1433, 0.8986, 0.1404, 0.8899, 0.1983, 0.8857, 0.8284, 0.711, 0.8378, 0.711, 0.8378, 0.748, 0.8284, 0.748, 0.1181, 0.9155, 0.1124, 0.9066, 0.1404, 0.8899, 0.1433, 0.8986, 0.1434, 0.932, 0.1402, 0.9411, 0.1129, 0.9238, 0.1181, 0.9155, 0.802, 0.2059, 0.7785, 0.2059, 0.7785, 0.2017, 0.802, 0.2017, 0.6521, 0.9499, 0.5939, 0.9465, 0.597, 0.9375, 0.6526, 0.9405, 0.1447, 0.9279, 0.1942, 0.93, 0.1989, 0.935, 0.1434, 0.932, 0.951, 0.1162, 0.951, 0.0642, 0.965, 0.04538, 0.9791, 0.0642, 0.9791, 0.1162, 0.1447, 0.9027, 0.1265, 0.9155, 0.1181, 0.9155, 0.1433, 0.8986, 0.1942, 0.9009, 0.1447, 0.9027, 0.1433, 0.8986, 0.1989, 0.8959, 0.1265, 0.9155, 0.1447, 0.9279, 0.1434, 0.932, 0.1181, 0.9155, 0.3777, 0.5712, 0.3777, 0.5993, 0.3735, 0.5993, 0.3735, 0.5712, 0.7785, 0.2059, 0.755, 0.2059, 0.755, 0.2017, 0.7785, 0.2017, 0.3777, 0.5993, 0.3777, 0.6513, 0.3735, 0.6513, 0.3735, 0.5993, 0.6526, 0.9014, 0.597, 0.904, 0.5941, 0.8953, 0.652, 0.8912, 0.1942, 0.93, 0.1942, 0.9009, 0.1989, 0.8959, 0.1989, 0.935, 0.5718, 0.921, 0.5661, 0.9121, 0.5941, 0.8953, 0.597, 0.904, 0.597, 0.9375, 0.5939, 0.9465, 0.5666, 0.9292, 0.5718, 0.921, 0.2402, 0.3332, 0.2167, 0.3332, 0.2167, 0.329, 0.2402, 0.329, 0.5984, 0.9334, 0.6479, 0.9355, 0.6526, 0.9405, 0.597, 0.9375, 0.5636, 0.7063, 0.5636, 0.7344, 0.5593, 0.7344, 0.5593, 0.7063, 0.5983, 0.9081, 0.5802, 0.9209, 0.5718, 0.921, 0.597, 0.904, 0.6479, 0.9063, 0.5983, 0.9081, 0.597, 0.904, 0.6526, 0.9014, 0.5802, 0.9209, 0.5984, 0.9334, 0.597, 0.9375, 0.5718, 0.921, 0.6479, 0.9355, 0.6479, 0.9063, 0.6526, 0.9014, 0.6526, 0.9405, 0.784, 0.4083, 0.784, 0.4176, 0.747, 0.4176, 0.747, 0.4083, 0.2167, 0.3332, 0.1932, 0.3332, 0.1932, 0.329, 0.2167, 0.329, 0.5636, 0.7344, 0.5636, 0.7863, 0.5593, 0.7863, 0.5593, 0.7344, 0.6887, 0.962, 0.6887, 0.91, 0.7028, 0.8912, 0.7169, 0.91, 0.7169, 0.962])
me_cube_029.materials.append(mat_materialbase)
me_cube_029.use_remesh_preserve_volume = False
me_cube_029.use_remesh_preserve_attributes = False
me_cube_029.use_mirror_vertex_groups = False
me_cube_029.use_paint_bone_selection = False
me_cube_029.use_paint_mask = True
me_cube_029.update()

# ---- objects
ob_tower = bpy.data.objects.new('Tower', me_cube_001)
ob_stupen = bpy.data.objects.new('stupen', me_cube_003)
ob_window = bpy.data.objects.new('Window', me_cube_004)
ob_cube_009 = bpy.data.objects.new('Cube.009', me_cube_009)
ob_roofback = bpy.data.objects.new('roofBack', me_cube_010)
ob_roof = bpy.data.objects.new('roof', me_cube_011)
ob_walllr = bpy.data.objects.new('wallLR', me_cube_012)
ob_wallfront = bpy.data.objects.new('wallfront', me_cube_013)
ob_door = bpy.data.objects.new('door', me_cube_015)
ob_enterarc = bpy.data.objects.new('EnterArc', me_cube_016)
ob_window_008 = bpy.data.objects.new('Window.008', me_cube_024)
ob_tower_001 = bpy.data.objects.new('Tower.001', me_cube_005)
ob_tower_002 = bpy.data.objects.new('Tower.002', me_cube_006)
ob_tower_003 = bpy.data.objects.new('Tower.003', me_cube_007)
ob_cube_001 = bpy.data.objects.new('Cube.001', me_cube_008)
ob_cube_003 = bpy.data.objects.new('Cube.003', me_cube_017)
ob_cube_004 = bpy.data.objects.new('Cube.004', me_cube_018)
ob_cube_005 = bpy.data.objects.new('Cube.005', me_cube_014)
ob_cube_006 = bpy.data.objects.new('Cube.006', me_cube_019)
ob_cube_007 = bpy.data.objects.new('Cube.007', me_cube_020)
ob_cube_008 = bpy.data.objects.new('Cube.008', me_cube_021)
ob_window_001 = bpy.data.objects.new('Window.001', me_cube_023)
ob_window_002 = bpy.data.objects.new('Window.002', me_cube_025)
ob_cube_010 = bpy.data.objects.new('Cube.010', me_cube_026)
ob_window_003 = bpy.data.objects.new('Window.003', me_cube_027)
ob_window_004 = bpy.data.objects.new('Window.004', me_cube_028)
ob_window_005 = bpy.data.objects.new('Window.005', me_cube_029)
ob_camera = bpy.data.objects.new('Camera', cam_camera)

# ---- transforms, parenting, visibility, modifiers, constraints
ob_tower.location = (0.0, 0.0, -0.1588)
ob_tower.lock_rotations_4d = False
ob_tower.empty_display_type = 'ARROWS'
ob_tower.lineart.crease_threshold = 0.0
ob_stupen.location = (0.0, -1.38, 0.0)
ob_stupen.scale = (0.5287, 0.4403, 0.1736)
ob_stupen.lineart.crease_threshold = 0.0
ob_window.location = (1.801, 0.09789, 1.154)
ob_window.scale = (1.438, 1.0, 1.0)
ob_window.lock_rotations_4d = False
ob_window.empty_display_type = 'ARROWS'
ob_window.lineart.crease_threshold = 0.0
ob_cube_009.location = (0.0, 0.0, 0.0)
ob_cube_009.lock_rotations_4d = False
ob_cube_009.empty_display_type = 'ARROWS'
ob_cube_009.lineart.crease_threshold = 0.0
ob_roofback.location = (0.0, 0.0, -0.132)
ob_roofback.lock_rotations_4d = False
ob_roofback.empty_display_type = 'ARROWS'
ob_roofback.lineart.crease_threshold = 0.0
ob_roof.location = (0.0, 0.0, 0.0)
ob_roof.lock_rotations_4d = False
ob_roof.empty_display_type = 'ARROWS'
ob_roof.lineart.crease_threshold = 0.0
ob_walllr.location = (0.0, 0.0, 0.0)
ob_walllr.lock_rotations_4d = False
ob_walllr.empty_display_type = 'ARROWS'
ob_walllr.lineart.crease_threshold = 0.0
ob_wallfront.location = (0.0, 0.0, 0.0)
ob_wallfront.lock_rotations_4d = False
ob_wallfront.empty_display_type = 'ARROWS'
ob_wallfront.lineart.crease_threshold = 0.0
ob_door.location = (0.0, -0.9316, 0.7133)
ob_door.scale = (0.3096, 0.4641, 0.4641)
ob_door.lineart.crease_threshold = 0.0
ob_enterarc.location = (0.0, 0.0, 0.0)
ob_enterarc.lock_rotations_4d = False
ob_enterarc.empty_display_type = 'ARROWS'
ob_enterarc.lineart.crease_threshold = 0.0
ob_window_008.location = (0.02624, -0.8533, 3.914)
ob_window_008.rotation_euler = (0.0, -0.0, 1.571)
ob_window_008.scale = (0.6782, 0.4715, 0.4715)
ob_window_008.lock_rotations_4d = False
ob_window_008.empty_display_type = 'ARROWS'
ob_window_008.lineart.crease_threshold = 0.0
ob_tower_001.location = (0.0, 0.0, -0.1588)
ob_tower_001.lock_rotations_4d = False
ob_tower_001.empty_display_type = 'ARROWS'
ob_tower_001.lineart.crease_threshold = 0.0
ob_tower_002.location = (0.0, 0.0, -0.1588)
ob_tower_002.lock_rotations_4d = False
ob_tower_002.empty_display_type = 'ARROWS'
ob_tower_002.lineart.crease_threshold = 0.0
ob_tower_003.location = (0.0, 0.0, -0.1588)
ob_tower_003.lock_rotations_4d = False
ob_tower_003.empty_display_type = 'ARROWS'
ob_tower_003.lineart.crease_threshold = 0.0
ob_cube_001.location = (0.0, 0.08593, 0.0)
ob_cube_001.lock_rotations_4d = False
ob_cube_001.empty_display_type = 'ARROWS'
ob_cube_001.lineart.crease_threshold = 0.0
ob_cube_003.location = (0.0, 0.0, 0.0)
ob_cube_003.lock_rotations_4d = False
ob_cube_003.empty_display_type = 'ARROWS'
ob_cube_003.lineart.crease_threshold = 0.0
ob_cube_004.location = (0.0, 0.0, 0.0)
ob_cube_004.lock_rotations_4d = False
ob_cube_004.empty_display_type = 'ARROWS'
ob_cube_004.lineart.crease_threshold = 0.0
ob_cube_005.location = (0.0, 1.853, 0.0)
ob_cube_005.lock_rotations_4d = False
ob_cube_005.empty_display_type = 'ARROWS'
ob_cube_005.lineart.crease_threshold = 0.0
ob_cube_006.location = (0.0, 3.821, 0.0)
ob_cube_006.lock_rotations_4d = False
ob_cube_006.empty_display_type = 'ARROWS'
ob_cube_006.lineart.crease_threshold = 0.0
ob_cube_007.location = (0.0, 5.202, 0.0)
ob_cube_007.lock_rotations_4d = False
ob_cube_007.empty_display_type = 'ARROWS'
ob_cube_007.lineart.crease_threshold = 0.0
ob_cube_008.location = (0.0, -1.464, 0.0)
ob_cube_008.lock_rotations_4d = False
ob_cube_008.empty_display_type = 'ARROWS'
ob_cube_008.lineart.crease_threshold = 0.0
ob_window_001.location = (1.801, 2.06, 1.154)
ob_window_001.scale = (1.438, 1.0, 1.0)
ob_window_001.lock_rotations_4d = False
ob_window_001.empty_display_type = 'ARROWS'
ob_window_001.lineart.crease_threshold = 0.0
ob_window_002.location = (1.801, 3.746, 1.154)
ob_window_002.scale = (1.438, 1.0, 1.0)
ob_window_002.lock_rotations_4d = False
ob_window_002.empty_display_type = 'ARROWS'
ob_window_002.lineart.crease_threshold = 0.0
ob_cube_010.location = (0.0, -3.301, 0.0)
ob_cube_010.lock_rotations_4d = False
ob_cube_010.empty_display_type = 'ARROWS'
ob_cube_010.lineart.crease_threshold = 0.0
ob_window_003.location = (0.5059, -0.3893, 3.915)
ob_window_003.scale = (0.683, 0.4749, 0.4749)
ob_window_003.lock_rotations_4d = False
ob_window_003.empty_display_type = 'ARROWS'
ob_window_003.lineart.crease_threshold = 0.0
ob_window_004.location = (0.5059, -0.3893, 3.915)
ob_window_004.scale = (0.683, 0.4749, 0.4749)
ob_window_004.lock_rotations_4d = False
ob_window_004.empty_display_type = 'ARROWS'
ob_window_004.lineart.crease_threshold = 0.0
ob_window_005.location = (1.303, -0.5275, 1.335)
ob_window_005.rotation_euler = (0.0, -0.0, 1.571)
ob_window_005.scale = (1.607, 0.7868, 0.7868)
ob_window_005.lock_rotations_4d = False
ob_window_005.empty_display_type = 'ARROWS'
ob_window_005.lineart.crease_threshold = 0.0
ob_camera.location = (-0.6419, 6.035, 1.438)
ob_camera.rotation_euler = (1.664, -0.03968, 17.64)
ob_camera.scale = (3.107, 3.107, 3.107)
ob_camera.lineart.crease_threshold = 0.0

# ---- collection membership
col_collection.objects.link(ob_tower)
col_collection.objects.link(ob_stupen)
col_collection.objects.link(ob_window)
col_collection.objects.link(ob_cube_009)
col_collection.objects.link(ob_roofback)
col_collection.objects.link(ob_roof)
col_collection.objects.link(ob_walllr)
col_collection.objects.link(ob_wallfront)
col_collection.objects.link(ob_door)
col_collection.objects.link(ob_enterarc)
col_collection.objects.link(ob_window_008)
col_collection.objects.link(ob_tower_001)
col_collection.objects.link(ob_tower_002)
col_collection.objects.link(ob_tower_003)
col_collection.objects.link(ob_cube_001)
col_collection.objects.link(ob_cube_003)
col_collection.objects.link(ob_cube_004)
col_collection.objects.link(ob_cube_005)
col_collection.objects.link(ob_cube_006)
col_collection.objects.link(ob_cube_007)
col_collection.objects.link(ob_cube_008)
col_collection.objects.link(ob_window_001)
col_collection.objects.link(ob_window_002)
col_collection.objects.link(ob_cube_010)
col_collection.objects.link(ob_window_003)
col_collection.objects.link(ob_window_004)
col_collection.objects.link(ob_window_005)
col_rig.objects.link(ob_camera)

# ---- scene / render settings (as saved in the file)
scene.camera = ob_camera
scene.frame_start = 1; scene.frame_end = 250; scene.frame_set(1)
scene.render.engine = 'BLENDER_EEVEE_NEXT'
scene.cycles.use_denoising = False
scene.cycles.samples = 128
scene.cycles.sampling_pattern = 'TABULATED_SOBOL'
scene.cycles.use_adaptive_sampling = False
scene.cycles.use_light_tree = False
scene.view_settings.view_transform = 'Filmic'
bpy.context.view_layer.update()

# ---- added for rendering (the .blend has no usable light): sun
light_auto_sun = bpy.data.lights.new('AutoSun', 'SUN')
light_auto_sun.energy = 3.0
light_auto_sun.angle = 0.0523599
ob_auto_sun = bpy.data.objects.new('AutoSun', light_auto_sun)
scene.collection.objects.link(ob_auto_sun)
ob_auto_sun.rotation_euler = (0.872665, 0.174533, 0.523599)
bpy.context.view_layer.update()
